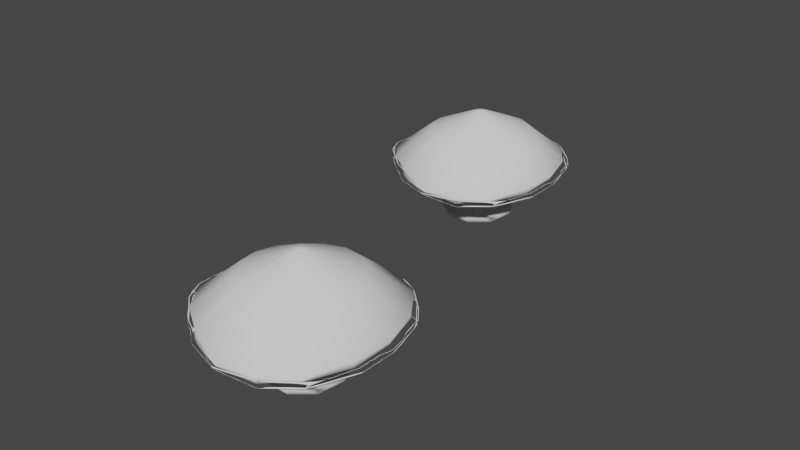 # Source: mushroom.blend  (saved by Blender 2.80.75; exported with 4.5.12 LTS)
import bpy
from mathutils import Matrix  # noqa: F401  (used for matrix-valued properties, if any)

bpy.ops.wm.read_factory_settings(use_empty=True)
scene = bpy.context.scene
scene.name = 'Scene'

# ---- collections
col_shroom_1 = bpy.data.collections.new('Shroom_1'); scene.collection.children.link(col_shroom_1)

# ---- world
world_world = bpy.data.worlds.new('World'); scene.world = world_world
world_world.use_nodes = True; world_world.node_tree.nodes.clear()
_N = world_world.node_tree.nodes; _L = world_world.node_tree.links
n0 = _N.new('ShaderNodeOutputWorld'); n0.name = 'World Output'; n0.location = (300, 300)
n1 = _N.new('ShaderNodeBackground'); n1.name = 'Background'; n1.location = (10, 300)
n1.inputs[0].default_value = (0.05088, 0.05088, 0.05088, 1.0)
_L.new(n1.outputs[0], n0.inputs[0])
n0.is_active_output = True
world_world.color = (0.05088, 0.05088, 0.05088)
world_world.use_sun_shadow = False
world_world.sun_shadow_jitter_overblur = 0.0

# ---- meshes
me_cylinder_002 = bpy.data.meshes.new('Cylinder.002')
me_cylinder_002.from_pydata([(-1.08e-07, 0.2026, 0.751), (4.86e-08, 0.7525, 0.5968), (0.07752, 0.1871, 0.751), (0.288, 0.6952, 0.5968), (0.1432, 0.1432, 0.751), (0.5321, 0.5321, 0.5968), (0.1871, 0.07752, 0.751), (0.6952, 0.288, 0.5968), (0.2026, -1.08e-07, 0.751), (0.7525, -1.941e-08, 0.5968), (0.1871, -0.07752, 0.751), (0.6952, -0.288, 0.5968), (0.1432, -0.1432, 0.751), (0.5321, -0.5321, 0.5968), (0.07752, -0.1871, 0.751), (0.288, -0.6952, 0.5968), (-1.863e-08, -0.2026, 0.751), (1.168e-07, -0.7525, 0.5968), (-0.07752, -0.1871, 0.751), (-0.288, -0.6952, 0.5968), (-0.1432, -0.1432, 0.751), (-0.5321, -0.5321, 0.5968), (-0.1871, -0.07752, 0.751), (-0.6952, -0.288, 0.5968), (-0.2026, 4.098e-08, 0.751), (-0.7525, 2.306e-08, 0.5968), (-0.1871, 0.07752, 0.751), (-0.6952, 0.288, 0.5968), (-0.1432, 0.1432, 0.751), (-0.5321, 0.5321, 0.5968), (-0.07752, 0.1871, 0.751), (-0.288, 0.6952, 0.5968), (0.002284, 5.274, -3.831), (1.264e-06, 7.07, -3.512), (2.706, 6.532, -3.512), (2.026, 4.871, -3.825), (5.0, 5.0, -3.512), (3.74, 3.725, -3.813), (6.534, 2.707, -3.513), (4.885, 2.01, -3.799), (7.074, 4.173e-08, -3.514), (5.288, -0.01687, -3.782), (6.538, -2.708, -3.515), (4.888, -2.147, -3.964), (5.001, -5.569, -3.799), (3.642, -4.43, -3.939), (2.704, -7.105, -3.8), (2.013, -5.534, -4.236), (1.151e-06, -7.659, -4.079), (0.1879, -5.939, -4.039), (-2.708, -6.537, -3.515), (-1.934, -5.168, -4.237), (-5.002, -5.002, -3.514), (-3.704, -3.791, -3.766), (-6.534, -2.706, -3.513), (-4.88, -2.033, -3.782), (-7.071, 4.509e-07, -3.512), (-5.283, -0.01168, -3.799), (-6.532, 2.706, -3.512), (-4.882, 2.011, -3.813), (-4.999, 4.999, -3.512), (-3.737, 3.726, -3.825), (-2.706, 6.532, -3.512), (-2.021, 4.872, -3.831), (2.525, 6.092, -4.085), (1.453e-05, 6.594, -4.086), (4.665, 4.663, -4.082), (6.096, 2.524, -4.079), (6.6, -0.005026, -4.076), (6.114, -2.579, -4.268), (4.62, -5.323, -4.25), (2.528, -6.729, -4.552), (0.09907, -7.277, -4.351), (-2.56, -6.302, -4.55), (-4.655, -4.682, -4.076), (-6.097, -2.525, -4.076), (-6.599, -0.0001398, -4.079), (-6.096, 2.524, -4.082), (-4.665, 4.663, -4.085), (-2.525, 6.092, -4.086), (2.664, 6.432, -3.871), (1.147e-06, 6.961, -3.871), (4.922, 4.922, -3.871), (6.432, 2.664, -3.871), (6.961, 1.192e-07, -3.871), (6.454, -2.698, -4.065), (4.891, -5.565, -4.052), (2.672, -7.062, -4.355), (0.07489, -7.645, -4.157), (-2.738, -6.618, -4.35), (-4.922, -4.922, -3.871), (-6.432, -2.664, -3.871), (-6.961, 4.619e-07, -3.871), (-6.432, 2.664, -3.871), (-4.922, 4.922, -3.871), (-2.664, 6.432, -3.871), (1.886, 4.537, -3.457), (0.002139, 4.912, -3.465), (3.483, 3.47, -3.444), (4.55, 1.873, -3.426), (4.927, -0.02204, -3.407), (4.548, -2.03, -3.585), (3.37, -4.194, -3.557), (1.868, -5.204, -3.851), (0.2124, -5.577, -3.653), (-1.755, -4.857, -3.857), (-3.436, -3.555, -3.39), (-4.545, -1.895, -3.406), (-4.92, -0.01089, -3.426), (-4.546, 1.873, -3.444), (-3.479, 3.47, -3.457), (-1.882, 4.537, -3.465), (-1.619, 3.908, -0.9671), (-1.284e-06, 4.23, -0.9671), (1.619, 3.908, -0.9673), (2.992, 2.992, -0.9675), (3.909, 1.619, -0.9679), (4.232, 1.196e-05, -0.9683), (3.909, -1.625, -0.9692), (2.989, -3.28, -1.111), (1.598, -4.2, -1.11), (-0.007586, -4.532, -1.256), (-1.608, -3.916, -0.9692), (-2.992, -2.992, -0.9681), (-3.909, -1.619, -0.9677), (-4.231, 5.319e-06, -0.9674), (-3.908, 1.619, -0.9672), (-2.991, 2.991, -0.9671)], [], [(113, 1, 3, 114), (116, 7, 9, 117), (117, 9, 11, 118), (118, 11, 13, 119), (119, 13, 15, 120), (120, 15, 17, 121), (121, 17, 19, 122), (122, 19, 21, 123), (123, 21, 23, 124), (124, 23, 25, 125), (125, 25, 27, 126), (126, 27, 29, 127), (127, 29, 31, 112), (114, 3, 5, 115), (115, 5, 7, 116), (112, 31, 1, 113), (3, 1, 0, 2), (5, 3, 2, 4), (7, 5, 4, 6), (9, 7, 6, 8), (11, 9, 8, 10), (13, 11, 10, 12), (15, 13, 12, 14), (17, 15, 14, 16), (19, 17, 16, 18), (21, 19, 18, 20), (23, 21, 20, 22), (25, 23, 22, 24), (27, 25, 24, 26), (29, 27, 26, 28), (31, 29, 28, 30), (1, 31, 30, 0), (2, 0, 30, 28, 26, 24, 22, 20, 18, 16, 14, 12, 10, 8, 6, 4), (33, 34, 80, 81), (34, 36, 82, 80), (36, 38, 83, 82), (38, 40, 84, 83), (40, 42, 85, 84), (42, 44, 86, 85), (44, 46, 87, 86), (46, 48, 88, 87), (48, 50, 89, 88), (50, 52, 90, 89), (52, 54, 91, 90), (54, 56, 92, 91), (56, 58, 93, 92), (58, 60, 94, 93), (60, 62, 95, 94), (62, 33, 81, 95), (97, 96, 98, 99, 100, 101, 102, 103, 104, 105, 106, 107, 108, 109, 110, 111), (35, 32, 65, 64), (37, 35, 64, 66), (39, 37, 66, 67), (41, 39, 67, 68), (43, 41, 68, 69), (45, 43, 69, 70), (47, 45, 70, 71), (49, 47, 71, 72), (51, 49, 72, 73), (53, 51, 73, 74), (55, 53, 74, 75), (57, 55, 75, 76), (59, 57, 76, 77), (61, 59, 77, 78), (63, 61, 78, 79), (32, 63, 79, 65), (64, 65, 81, 80), (66, 64, 80, 82), (67, 66, 82, 83), (68, 67, 83, 84), (69, 68, 84, 85), (70, 69, 85, 86), (71, 70, 86, 87), (72, 71, 87, 88), (73, 72, 88, 89), (74, 73, 89, 90), (75, 74, 90, 91), (76, 75, 91, 92), (77, 76, 92, 93), (78, 77, 93, 94), (79, 78, 94, 95), (65, 79, 95, 81), (32, 35, 96, 97), (35, 37, 98, 96), (37, 39, 99, 98), (39, 41, 100, 99), (41, 43, 101, 100), (43, 45, 102, 101), (45, 47, 103, 102), (47, 49, 104, 103), (49, 51, 105, 104), (51, 53, 106, 105), (53, 55, 107, 106), (55, 57, 108, 107), (57, 59, 109, 108), (59, 61, 110, 109), (61, 63, 111, 110), (63, 32, 97, 111), (62, 112, 113, 33), (36, 115, 116, 38), (34, 114, 115, 36), (60, 127, 112, 62), (58, 126, 127, 60), (56, 125, 126, 58), (54, 124, 125, 56), (52, 123, 124, 54), (50, 122, 123, 52), (48, 121, 122, 50), (46, 120, 121, 48), (44, 119, 120, 46), (42, 118, 119, 44), (40, 117, 118, 42), (38, 116, 117, 40), (33, 113, 114, 34)])
me_cylinder_002.polygons.foreach_set('use_smooth', [True] * 114)
_uv = me_cylinder_002.uv_layers.new(name='UVMap')
_uv.uv.foreach_set('vector', [1.0, 0.7617, 1.0, 0.9824, 0.9375, 0.9824, 0.9375, 0.7617, 0.8125, 0.7616, 0.8125, 0.9824, 0.75, 0.9824, 0.75, 0.7616, 0.75, 0.7616, 0.75, 0.9824, 0.6875, 0.9824, 0.6875, 0.7615, 0.6875, 0.7615, 0.6875, 0.9824, 0.625, 0.9824, 0.625, 0.7613, 0.625, 0.7613, 0.625, 0.9824, 0.5625, 0.9824, 0.5625, 0.7613, 0.5625, 0.7613, 0.5625, 0.9824, 0.5, 0.9824, 0.5, 0.7613, 0.5, 0.7613, 0.5, 0.9824, 0.4375, 0.9824, 0.4375, 0.7615, 0.4375, 0.7615, 0.4375, 0.9824, 0.375, 0.9824, 0.375, 0.7616, 0.375, 0.7616, 0.375, 0.9824, 0.3125, 0.9824, 0.3125, 0.7617, 0.3125, 0.7617, 0.3125, 0.9824, 0.25, 0.9824, 0.25, 0.7617, 0.25, 0.7617, 0.25, 0.9824, 0.1875, 0.9824, 0.1875, 0.7617, 0.1875, 0.7617, 0.1875, 0.9824, 0.125, 0.9824, 0.125, 0.7617, 0.125, 0.7617, 0.125, 0.9824, 0.0625, 0.9824, 0.0625, 0.7617, 0.9375, 0.7617, 0.9375, 0.9824, 0.875, 0.9824, 0.875, 0.7617, 0.875, 0.7617, 0.875, 0.9824, 0.8125, 0.9824, 0.8125, 0.7616, 0.0625, 0.7617, 0.0625, 0.9824, 0.0, 0.9824, 0.0, 0.7617, 0.9375, 0.9824, 1.0, 0.9824, 0.9814, 1.0, 0.9561, 1.0, 0.875, 0.9824, 0.9375, 0.9824, 0.9189, 1.0, 0.8936, 1.0, 0.8125, 0.9824, 0.875, 0.9824, 0.8564, 1.0, 0.8311, 1.0, 0.75, 0.9824, 0.8125, 0.9824, 0.7939, 1.0, 0.7686, 1.0, 0.6875, 0.9824, 0.75, 0.9824, 0.7314, 1.0, 0.7061, 1.0, 0.625, 0.9824, 0.6875, 0.9824, 0.6689, 1.0, 0.6436, 1.0, 0.5625, 0.9824, 0.625, 0.9824, 0.6064, 1.0, 0.5811, 1.0, 0.5, 0.9824, 0.5625, 0.9824, 0.5439, 1.0, 0.5186, 1.0, 0.4375, 0.9824, 0.5, 0.9824, 0.4814, 1.0, 0.4561, 1.0, 0.375, 0.9824, 0.4375, 0.9824, 0.4189, 1.0, 0.3936, 1.0, 0.3125, 0.9824, 0.375, 0.9824, 0.3564, 1.0, 0.3311, 1.0, 0.25, 0.9824, 0.3125, 0.9824, 0.2939, 1.0, 0.2686, 1.0, 0.1875, 0.9824, 0.25, 0.9824, 0.2314, 1.0, 0.2061, 1.0, 0.125, 0.9824, 0.1875, 0.9824, 0.1689, 1.0, 0.1436, 1.0, 0.0625, 0.9824, 0.125, 0.9824, 0.1064, 1.0, 0.08109, 1.0, 0.0, 0.9824, 0.0625, 0.9824, 0.04391, 1.0, 0.01859, 1.0, 0.2872, 0.3398, 0.25, 0.3472, 0.2128, 0.3398, 0.1812, 0.3188, 0.1602, 0.2872, 0.1528, 0.25, 0.1602, 0.2128, 0.1812, 0.1812, 0.2128, 0.1602, 0.25, 0.1528, 0.2872, 0.1602, 0.3188, 0.1812, 0.3398, 0.2128, 0.3472, 0.25, 0.3398, 0.2872, 0.3188, 0.3188, 1.0, 0.5411, 0.9375, 0.5411, 0.9403, 0.5, 0.9972, 0.5, 0.9375, 0.5411, 0.875, 0.541, 0.8778, 0.5, 0.9347, 0.5, 0.875, 0.541, 0.8125, 0.5409, 0.8153, 0.5, 0.8722, 0.5, 0.8125, 0.5409, 0.75, 0.5408, 0.7528, 0.5, 0.8097, 0.5, 0.75, 0.5408, 0.6875, 0.5407, 0.6897, 0.5, 0.7472, 0.5, 0.6875, 0.5407, 0.625, 0.5403, 0.6281, 0.5, 0.6856, 0.5, 0.625, 0.5403, 0.5625, 0.5402, 0.5654, 0.5, 0.6214, 0.5, 0.5625, 0.5402, 0.5, 0.5402, 0.5049, 0.5, 0.5596, 0.5, 0.5, 0.5402, 0.4375, 0.5407, 0.4393, 0.5, 0.4955, 0.5, 0.4375, 0.5407, 0.375, 0.5409, 0.3778, 0.5, 0.4355, 0.5, 0.375, 0.5409, 0.3125, 0.541, 0.3153, 0.5, 0.3722, 0.5, 0.3125, 0.541, 0.25, 0.541, 0.2528, 0.5, 0.3097, 0.5, 0.25, 0.541, 0.1875, 0.5411, 0.1903, 0.5, 0.2472, 0.5, 0.1875, 0.5411, 0.125, 0.5411, 0.1278, 0.5, 0.1847, 0.5, 0.125, 0.5411, 0.0625, 0.5411, 0.06534, 0.5, 0.1222, 0.5, 0.0625, 0.5411, 0.0, 0.5411, 0.002844, 0.5, 0.05966, 0.5, 0.75, 0.4051, 0.809, 0.3934, 0.8591, 0.3602, 0.8925, 0.3104, 0.9043, 0.2519, 0.8925, 0.1915, 0.8556, 0.1299, 0.8086, 0.09967, 0.7566, 0.08654, 0.695, 0.1031, 0.6422, 0.1413, 0.6075, 0.1924, 0.5958, 0.2511, 0.6075, 0.31, 0.6409, 0.3599, 0.691, 0.3934, 0.8134, 0.4038, 0.75, 0.4164, 0.75, 0.4571, 0.8291, 0.4414, 0.8672, 0.368, 0.8134, 0.4038, 0.8291, 0.4414, 0.8962, 0.3967, 0.9031, 0.3145, 0.8672, 0.368, 0.8962, 0.3967, 0.941, 0.3297, 0.9157, 0.2516, 0.9031, 0.3145, 0.941, 0.3297, 0.9568, 0.2507, 0.9032, 0.1872, 0.9157, 0.2516, 0.9568, 0.2507, 0.9416, 0.1716, 0.8642, 0.1233, 0.9032, 0.1872, 0.9416, 0.1716, 0.8949, 0.09876, 0.8132, 0.09014, 0.8642, 0.1233, 0.8949, 0.09876, 0.8294, 0.05593, 0.7558, 0.0761, 0.8132, 0.09014, 0.8294, 0.05593, 0.7531, 0.03794, 0.6894, 0.09258, 0.7558, 0.0761, 0.7531, 0.03794, 0.6698, 0.05458, 0.6339, 0.1335, 0.6894, 0.09258, 0.6698, 0.05458, 0.6041, 0.1041, 0.597, 0.1878, 0.6339, 0.1335, 0.6041, 0.1041, 0.5589, 0.1714, 0.5844, 0.2509, 0.597, 0.1878, 0.5589, 0.1714, 0.5432, 0.2505, 0.5969, 0.3141, 0.5844, 0.2509, 0.5432, 0.2505, 0.559, 0.3295, 0.6328, 0.3678, 0.5969, 0.3141, 0.559, 0.3295, 0.6038, 0.3966, 0.6866, 0.4038, 0.6328, 0.3678, 0.6038, 0.3966, 0.6709, 0.4414, 0.75, 0.4164, 0.6866, 0.4038, 0.6709, 0.4414, 0.75, 0.4571, 0.8291, 0.4414, 0.75, 0.4571, 0.75, 0.4684, 0.8335, 0.4518, 0.8962, 0.3967, 0.8291, 0.4414, 0.8335, 0.4518, 0.9043, 0.4045, 0.941, 0.3297, 0.8962, 0.3967, 0.9043, 0.4045, 0.9516, 0.3338, 0.9568, 0.2507, 0.941, 0.3297, 0.9516, 0.3338, 0.9682, 0.2505, 0.9416, 0.1716, 0.9568, 0.2507, 0.9682, 0.2505, 0.9523, 0.1673, 0.8949, 0.09876, 0.9416, 0.1716, 0.9523, 0.1673, 0.9035, 0.09211, 0.8294, 0.05593, 0.8949, 0.09876, 0.9035, 0.09211, 0.834, 0.04642, 0.7531, 0.03794, 0.8294, 0.05593, 0.834, 0.04642, 0.7523, 0.02748, 0.6698, 0.05458, 0.7531, 0.03794, 0.7523, 0.02748, 0.6643, 0.04405, 0.6041, 0.1041, 0.6698, 0.05458, 0.6643, 0.04405, 0.5957, 0.09623, 0.5589, 0.1714, 0.6041, 0.1041, 0.5957, 0.09623, 0.5484, 0.1668, 0.5432, 0.2505, 0.5589, 0.1714, 0.5484, 0.1668, 0.5318, 0.2503, 0.559, 0.3295, 0.5432, 0.2505, 0.5318, 0.2503, 0.5484, 0.3337, 0.6038, 0.3966, 0.559, 0.3295, 0.5484, 0.3337, 0.5957, 0.4045, 0.6709, 0.4414, 0.6038, 0.3966, 0.5957, 0.4045, 0.6665, 0.4518, 0.75, 0.4571, 0.6709, 0.4414, 0.6665, 0.4518, 0.75, 0.4684, 0.75, 0.4164, 0.8134, 0.4038, 0.809, 0.3934, 0.75, 0.4051, 0.8134, 0.4038, 0.8672, 0.368, 0.8591, 0.3602, 0.809, 0.3934, 0.8672, 0.368, 0.9031, 0.3145, 0.8925, 0.3104, 0.8591, 0.3602, 0.9031, 0.3145, 0.9157, 0.2516, 0.9043, 0.2519, 0.8925, 0.3104, 0.9157, 0.2516, 0.9032, 0.1872, 0.8925, 0.1915, 0.9043, 0.2519, 0.9032, 0.1872, 0.8642, 0.1233, 0.8556, 0.1299, 0.8925, 0.1915, 0.8642, 0.1233, 0.8132, 0.09014, 0.8086, 0.09967, 0.8556, 0.1299, 0.8132, 0.09014, 0.7558, 0.0761, 0.7566, 0.08654, 0.8086, 0.09967, 0.7558, 0.0761, 0.6894, 0.09258, 0.695, 0.1031, 0.7566, 0.08654, 0.6894, 0.09258, 0.6339, 0.1335, 0.6422, 0.1413, 0.695, 0.1031, 0.6339, 0.1335, 0.597, 0.1878, 0.6075, 0.1924, 0.6422, 0.1413, 0.597, 0.1878, 0.5844, 0.2509, 0.5958, 0.2511, 0.6075, 0.1924, 0.5844, 0.2509, 0.5969, 0.3141, 0.6075, 0.31, 0.5958, 0.2511, 0.5969, 0.3141, 0.6328, 0.3678, 0.6409, 0.3599, 0.6075, 0.31, 0.6328, 0.3678, 0.6866, 0.4038, 0.691, 0.3934, 0.6409, 0.3599, 0.6866, 0.4038, 0.75, 0.4164, 0.75, 0.4051, 0.691, 0.3934, 0.0625, 0.5411, 0.0625, 0.7617, 0.0, 0.7617, 0.0, 0.5411, 0.875, 0.541, 0.875, 0.7617, 0.8125, 0.7616, 0.8125, 0.5409, 0.9375, 0.5411, 0.9375, 0.7617, 0.875, 0.7617, 0.875, 0.541, 0.125, 0.5411, 0.125, 0.7617, 0.0625, 0.7617, 0.0625, 0.5411, 0.1875, 0.5411, 0.1875, 0.7617, 0.125, 0.7617, 0.125, 0.5411, 0.25, 0.541, 0.25, 0.7617, 0.1875, 0.7617, 0.1875, 0.5411, 0.3125, 0.541, 0.3125, 0.7617, 0.25, 0.7617, 0.25, 0.541, 0.375, 0.5409, 0.375, 0.7616, 0.3125, 0.7617, 0.3125, 0.541, 0.4375, 0.5407, 0.4375, 0.7615, 0.375, 0.7616, 0.375, 0.5409, 0.5, 0.5402, 0.5, 0.7613, 0.4375, 0.7615, 0.4375, 0.5407, 0.5625, 0.5402, 0.5625, 0.7613, 0.5, 0.7613, 0.5, 0.5402, 0.625, 0.5403, 0.625, 0.7613, 0.5625, 0.7613, 0.5625, 0.5402, 0.6875, 0.5407, 0.6875, 0.7615, 0.625, 0.7613, 0.625, 0.5403, 0.75, 0.5408, 0.75, 0.7616, 0.6875, 0.7615, 0.6875, 0.5407, 0.8125, 0.5409, 0.8125, 0.7616, 0.75, 0.7616, 0.75, 0.5408, 1.0, 0.5411, 1.0, 0.7617, 0.9375, 0.7617, 0.9375, 0.5411])
me_cylinder_002.use_remesh_preserve_volume = False
me_cylinder_002.use_remesh_preserve_attributes = False
me_cylinder_002.use_mirror_vertex_groups = False
me_cylinder_002.update()
me_cylinder_003 = bpy.data.meshes.new('Cylinder.003')
me_cylinder_003.from_pydata([(-2.511e-08, 0.9808, -0.6605), (0.0, 0.5, 0.5), (0.6304, 0.7513, -0.6605), (0.3214, 0.383, 0.5), (0.9659, 0.1703, -0.6605), (0.4924, 0.08682, 0.5), (0.8494, -0.4904, -0.6605), (0.433, -0.25, 0.5), (0.3354, -0.9216, -0.6605), (0.171, -0.4698, 0.5), (-0.3354, -0.9216, -0.6605), (-0.171, -0.4698, 0.5), (-0.8494, -0.4904, -0.6605), (-0.433, -0.25, 0.5), (-0.9659, 0.1703, -0.6605), (-0.4924, 0.08682, 0.5), (-0.6304, 0.7513, -0.6605), (-0.3214, 0.383, 0.5), (3.052e-09, 0.4059, -0.01671), (0.2609, 0.3109, -0.01671), (0.3997, 0.07048, -0.01671), (0.3515, -0.2029, -0.01671), (0.1388, -0.3814, -0.01671), (-0.1388, -0.3814, -0.01671), (-0.3515, -0.2029, -0.01671), (-0.3997, 0.07048, -0.01671), (-0.2609, 0.3109, -0.01671), (0.4226, 0.5036, -0.4159), (0.6474, 0.1142, -0.4159), (0.5694, -0.3287, -0.4159), (0.2335, -0.6175, -0.4198), (-0.222, -0.4681, -0.4115), (-0.5747, -0.3237, -0.419), (-0.6474, 0.1142, -0.4159), (-0.4226, 0.5036, -0.4159), (-1.16e-08, 0.6574, -0.4159), (3.857e-09, 0.4045, 0.25), (0.26, 0.3099, 0.25), (0.3983, 0.07024, 0.25), (0.3503, -0.2022, 0.25), (0.1383, -0.3801, 0.25), (-0.1383, -0.3801, 0.25), (-0.3503, -0.2022, 0.25), (-0.3983, 0.07024, 0.25), (-0.26, 0.3099, 0.25), (-3.163e-08, 1.118, -0.5549), (0.7186, 0.8564, -0.5549), (1.101, 0.1941, -0.5549), (0.9682, -0.559, -0.5549), (0.3824, -1.051, -0.5549), (-0.3824, -1.051, -0.5549), (-0.9682, -0.559, -0.5549), (-1.101, 0.1941, -0.5549), (-0.7186, 0.8564, -0.5549)], [], [(36, 1, 3, 37), (37, 3, 5, 38), (38, 5, 7, 39), (39, 7, 9, 40), (40, 9, 11, 41), (41, 11, 13, 42), (42, 13, 15, 43), (3, 1, 17, 15, 13, 11, 9, 7, 5), (43, 15, 17, 44), (44, 17, 1, 36), (0, 2, 4, 6, 8, 10, 12, 14, 16), (34, 26, 18, 35), (33, 25, 26, 34), (32, 24, 25, 33), (31, 23, 24, 32), (30, 22, 23, 31), (29, 21, 22, 30), (28, 20, 21, 29), (27, 19, 20, 28), (35, 18, 19, 27), (45, 35, 27, 46), (46, 27, 28, 47), (47, 28, 29, 48), (48, 29, 30, 49), (49, 30, 31, 50), (50, 31, 32, 51), (51, 32, 33, 52), (52, 33, 34, 53), (53, 34, 35, 45), (26, 44, 36, 18), (25, 43, 44, 26), (24, 42, 43, 25), (23, 41, 42, 24), (22, 40, 41, 23), (21, 39, 40, 22), (20, 38, 39, 21), (19, 37, 38, 20), (18, 36, 37, 19), (2, 0, 45, 46), (4, 2, 46, 47), (6, 4, 47, 48), (8, 6, 48, 49), (10, 8, 49, 50), (12, 10, 50, 51), (14, 12, 51, 52), (16, 14, 52, 53), (0, 16, 53, 45)])
me_cylinder_003.polygons.foreach_set('use_smooth', [True] * 47)
_uv = me_cylinder_003.uv_layers.new(name='UVMap')
_uv.uv.foreach_set('vector', [1.0, 0.875, 1.0, 1.0, 0.8889, 1.0, 0.8889, 0.875, 0.8889, 0.875, 0.8889, 1.0, 0.7778, 1.0, 0.7778, 0.875, 0.7778, 0.875, 0.7778, 1.0, 0.6667, 1.0, 0.6667, 0.875, 0.6667, 0.875, 0.6667, 1.0, 0.5556, 1.0, 0.5556, 0.875, 0.5556, 0.875, 0.5556, 1.0, 0.4444, 1.0, 0.4444, 0.875, 0.4444, 0.875, 0.4444, 1.0, 0.3333, 1.0, 0.3333, 0.875, 0.3333, 0.875, 0.3333, 1.0, 0.2222, 1.0, 0.2222, 0.875, 0.4043, 0.4339, 0.25, 0.49, 0.09573, 0.4339, 0.01365, 0.2917, 0.04215, 0.13, 0.1679, 0.02447, 0.3321, 0.02447, 0.4578, 0.13, 0.4864, 0.2917, 0.2222, 0.875, 0.2222, 1.0, 0.1111, 1.0, 0.1111, 0.875, 0.1111, 0.875, 0.1111, 1.0, 4.47e-08, 1.0, 4.47e-08, 0.875, 0.75, 0.4605, 0.8853, 0.4113, 0.9573, 0.2866, 0.9323, 0.1447, 0.822, 0.05215, 0.678, 0.05215, 0.5677, 0.1447, 0.5427, 0.2866, 0.6147, 0.4113, 0.1111, 0.625, 0.1111, 0.75, 4.47e-08, 0.75, 4.47e-08, 0.625, 0.2222, 0.625, 0.2222, 0.75, 0.1111, 0.75, 0.1111, 0.625, 0.3333, 0.625, 0.3333, 0.75, 0.2222, 0.75, 0.2222, 0.625, 0.4444, 0.625, 0.4444, 0.75, 0.3333, 0.75, 0.3333, 0.625, 0.5556, 0.625, 0.5556, 0.75, 0.4444, 0.75, 0.4444, 0.625, 0.6667, 0.625, 0.6667, 0.75, 0.5556, 0.75, 0.5556, 0.625, 0.7778, 0.625, 0.7778, 0.75, 0.6667, 0.75, 0.6667, 0.625, 0.8889, 0.625, 0.8889, 0.75, 0.7778, 0.75, 0.7778, 0.625, 1.0, 0.625, 1.0, 0.75, 0.8889, 0.75, 0.8889, 0.625, 1.0, 0.5, 1.0, 0.625, 0.8889, 0.625, 0.8889, 0.5, 0.8889, 0.5, 0.8889, 0.625, 0.7778, 0.625, 0.7778, 0.5, 0.7778, 0.5, 0.7778, 0.625, 0.6667, 0.625, 0.6667, 0.5, 0.6667, 0.5, 0.6667, 0.625, 0.5556, 0.625, 0.5556, 0.5, 0.5556, 0.5, 0.5556, 0.625, 0.4444, 0.625, 0.4444, 0.5, 0.4444, 0.5, 0.4444, 0.625, 0.3333, 0.625, 0.3333, 0.5, 0.3333, 0.5, 0.3333, 0.625, 0.2222, 0.625, 0.2222, 0.5, 0.2222, 0.5, 0.2222, 0.625, 0.1111, 0.625, 0.1111, 0.5, 0.1111, 0.5, 0.1111, 0.625, 4.47e-08, 0.625, 4.47e-08, 0.5, 0.1111, 0.75, 0.1111, 0.875, 4.47e-08, 0.875, 4.47e-08, 0.75, 0.2222, 0.75, 0.2222, 0.875, 0.1111, 0.875, 0.1111, 0.75, 0.3333, 0.75, 0.3333, 0.875, 0.2222, 0.875, 0.2222, 0.75, 0.4444, 0.75, 0.4444, 0.875, 0.3333, 0.875, 0.3333, 0.75, 0.5556, 0.75, 0.5556, 0.875, 0.4444, 0.875, 0.4444, 0.75, 0.6667, 0.75, 0.6667, 0.875, 0.5556, 0.875, 0.5556, 0.75, 0.7778, 0.75, 0.7778, 0.875, 0.6667, 0.875, 0.6667, 0.75, 0.8889, 0.75, 0.8889, 0.875, 0.7778, 0.875, 0.7778, 0.75, 1.0, 0.75, 1.0, 0.875, 0.8889, 0.875, 0.8889, 0.75, 0.8853, 0.4113, 0.75, 0.4605, 0.75, 0.49, 0.9043, 0.4339, 0.9573, 0.2866, 0.8853, 0.4113, 0.9043, 0.4339, 0.9864, 0.2917, 0.9323, 0.1447, 0.9573, 0.2866, 0.9864, 0.2917, 0.9578, 0.13, 0.822, 0.05215, 0.9323, 0.1447, 0.9578, 0.13, 0.8321, 0.02447, 0.678, 0.05215, 0.822, 0.05215, 0.8321, 0.02447, 0.6679, 0.02447, 0.5677, 0.1447, 0.678, 0.05215, 0.6679, 0.02447, 0.5422, 0.13, 0.5427, 0.2866, 0.5677, 0.1447, 0.5422, 0.13, 0.5136, 0.2917, 0.6147, 0.4113, 0.5427, 0.2866, 0.5136, 0.2917, 0.5957, 0.4339, 0.75, 0.4605, 0.6147, 0.4113, 0.5957, 0.4339, 0.75, 0.49])
me_cylinder_003.use_remesh_preserve_volume = False
me_cylinder_003.use_remesh_preserve_attributes = False
me_cylinder_003.use_mirror_vertex_groups = False
me_cylinder_003.update()
me_cylinder_004 = bpy.data.meshes.new('Cylinder.004')
me_cylinder_004.from_pydata([(-1.08e-07, 0.2026, 0.751), (4.86e-08, 0.7525, 0.5968), (0.07752, 0.1871, 0.751), (0.288, 0.6952, 0.5968), (0.1432, 0.1432, 0.751), (0.5321, 0.5321, 0.5968), (0.1871, 0.07752, 0.751), (0.6952, 0.288, 0.5968), (0.2026, -1.08e-07, 0.751), (0.7525, -1.941e-08, 0.5968), (0.1871, -0.07752, 0.751), (0.6952, -0.288, 0.5968), (0.1432, -0.1432, 0.751), (0.5321, -0.5321, 0.5968), (0.07752, -0.1871, 0.751), (0.288, -0.6952, 0.5968), (-1.863e-08, -0.2026, 0.751), (1.168e-07, -0.7525, 0.5968), (-0.07752, -0.1871, 0.751), (-0.288, -0.6952, 0.5968), (-0.1432, -0.1432, 0.751), (-0.5321, -0.5321, 0.5968), (-0.1871, -0.07752, 0.751), (-0.6952, -0.288, 0.5968), (-0.2026, 4.098e-08, 0.751), (-0.7525, 2.306e-08, 0.5968), (-0.1871, 0.07752, 0.751), (-0.6952, 0.288, 0.5968), (-0.1432, 0.1432, 0.751), (-0.5321, 0.5321, 0.5968), (-0.07752, 0.1871, 0.751), (-0.288, 0.6952, 0.5968), (0.002284, 5.274, -3.831), (1.264e-06, 7.07, -3.512), (2.706, 6.532, -3.512), (2.026, 4.871, -3.825), (5.0, 5.0, -3.512), (3.74, 3.725, -3.813), (6.534, 2.707, -3.513), (4.885, 2.01, -3.799), (7.074, 4.173e-08, -3.514), (5.288, -0.01687, -3.782), (6.538, -2.708, -3.515), (4.888, -2.147, -3.964), (5.001, -5.569, -3.799), (3.642, -4.43, -3.939), (2.704, -7.105, -3.8), (2.013, -5.534, -4.236), (1.151e-06, -7.659, -4.079), (0.1879, -5.939, -4.039), (-2.708, -6.537, -3.515), (-1.934, -5.168, -4.237), (-5.002, -5.002, -3.514), (-3.704, -3.791, -3.766), (-6.534, -2.706, -3.513), (-4.88, -2.033, -3.782), (-7.071, 4.509e-07, -3.512), (-5.283, -0.01168, -3.799), (-6.532, 2.706, -3.512), (-4.882, 2.011, -3.813), (-4.999, 4.999, -3.512), (-3.737, 3.726, -3.825), (-2.706, 6.532, -3.512), (-2.021, 4.872, -3.831), (2.525, 6.092, -4.085), (1.453e-05, 6.594, -4.086), (4.665, 4.663, -4.082), (6.096, 2.524, -4.079), (6.6, -0.005026, -4.076), (6.114, -2.579, -4.268), (4.62, -5.323, -4.25), (2.528, -6.729, -4.552), (0.09907, -7.277, -4.351), (-2.56, -6.302, -4.55), (-4.655, -4.682, -4.076), (-6.097, -2.525, -4.076), (-6.599, -0.0001398, -4.079), (-6.096, 2.524, -4.082), (-4.665, 4.663, -4.085), (-2.525, 6.092, -4.086), (2.664, 6.432, -3.871), (1.147e-06, 6.961, -3.871), (4.922, 4.922, -3.871), (6.432, 2.664, -3.871), (6.961, 1.192e-07, -3.871), (6.454, -2.698, -4.065), (4.891, -5.565, -4.052), (2.672, -7.062, -4.355), (0.07489, -7.645, -4.157), (-2.738, -6.618, -4.35), (-4.922, -4.922, -3.871), (-6.432, -2.664, -3.871), (-6.961, 4.619e-07, -3.871), (-6.432, 2.664, -3.871), (-4.922, 4.922, -3.871), (-2.664, 6.432, -3.871), (1.886, 4.537, -3.457), (0.002139, 4.912, -3.465), (3.483, 3.47, -3.444), (4.55, 1.873, -3.426), (4.927, -0.02204, -3.407), (4.548, -2.03, -3.585), (3.37, -4.194, -3.557), (1.868, -5.204, -3.851), (0.2124, -5.577, -3.653), (-1.755, -4.857, -3.857), (-3.436, -3.555, -3.39), (-4.545, -1.895, -3.406), (-4.92, -0.01089, -3.426), (-4.546, 1.873, -3.444), (-3.479, 3.47, -3.457), (-1.882, 4.537, -3.465), (-1.619, 3.908, -0.9671), (-1.284e-06, 4.23, -0.9671), (1.619, 3.908, -0.9673), (2.992, 2.992, -0.9675), (3.909, 1.619, -0.9679), (4.232, 1.196e-05, -0.9683), (3.909, -1.625, -0.9692), (2.989, -3.28, -1.111), (1.598, -4.2, -1.11), (-0.007586, -4.532, -1.256), (-1.608, -3.916, -0.9692), (-2.992, -2.992, -0.9681), (-3.909, -1.619, -0.9677), (-4.231, 5.319e-06, -0.9674), (-3.908, 1.619, -0.9672), (-2.991, 2.991, -0.9671)], [], [(113, 1, 3, 114), (116, 7, 9, 117), (117, 9, 11, 118), (118, 11, 13, 119), (119, 13, 15, 120), (120, 15, 17, 121), (121, 17, 19, 122), (122, 19, 21, 123), (123, 21, 23, 124), (124, 23, 25, 125), (125, 25, 27, 126), (126, 27, 29, 127), (127, 29, 31, 112), (114, 3, 5, 115), (115, 5, 7, 116), (112, 31, 1, 113), (3, 1, 0, 2), (5, 3, 2, 4), (7, 5, 4, 6), (9, 7, 6, 8), (11, 9, 8, 10), (13, 11, 10, 12), (15, 13, 12, 14), (17, 15, 14, 16), (19, 17, 16, 18), (21, 19, 18, 20), (23, 21, 20, 22), (25, 23, 22, 24), (27, 25, 24, 26), (29, 27, 26, 28), (31, 29, 28, 30), (1, 31, 30, 0), (2, 0, 30, 28, 26, 24, 22, 20, 18, 16, 14, 12, 10, 8, 6, 4), (33, 34, 80, 81), (34, 36, 82, 80), (36, 38, 83, 82), (38, 40, 84, 83), (40, 42, 85, 84), (42, 44, 86, 85), (44, 46, 87, 86), (46, 48, 88, 87), (48, 50, 89, 88), (50, 52, 90, 89), (52, 54, 91, 90), (54, 56, 92, 91), (56, 58, 93, 92), (58, 60, 94, 93), (60, 62, 95, 94), (62, 33, 81, 95), (97, 96, 98, 99, 100, 101, 102, 103, 104, 105, 106, 107, 108, 109, 110, 111), (35, 32, 65, 64), (37, 35, 64, 66), (39, 37, 66, 67), (41, 39, 67, 68), (43, 41, 68, 69), (45, 43, 69, 70), (47, 45, 70, 71), (49, 47, 71, 72), (51, 49, 72, 73), (53, 51, 73, 74), (55, 53, 74, 75), (57, 55, 75, 76), (59, 57, 76, 77), (61, 59, 77, 78), (63, 61, 78, 79), (32, 63, 79, 65), (64, 65, 81, 80), (66, 64, 80, 82), (67, 66, 82, 83), (68, 67, 83, 84), (69, 68, 84, 85), (70, 69, 85, 86), (71, 70, 86, 87), (72, 71, 87, 88), (73, 72, 88, 89), (74, 73, 89, 90), (75, 74, 90, 91), (76, 75, 91, 92), (77, 76, 92, 93), (78, 77, 93, 94), (79, 78, 94, 95), (65, 79, 95, 81), (32, 35, 96, 97), (35, 37, 98, 96), (37, 39, 99, 98), (39, 41, 100, 99), (41, 43, 101, 100), (43, 45, 102, 101), (45, 47, 103, 102), (47, 49, 104, 103), (49, 51, 105, 104), (51, 53, 106, 105), (53, 55, 107, 106), (55, 57, 108, 107), (57, 59, 109, 108), (59, 61, 110, 109), (61, 63, 111, 110), (63, 32, 97, 111), (62, 112, 113, 33), (36, 115, 116, 38), (34, 114, 115, 36), (60, 127, 112, 62), (58, 126, 127, 60), (56, 125, 126, 58), (54, 124, 125, 56), (52, 123, 124, 54), (50, 122, 123, 52), (48, 121, 122, 50), (46, 120, 121, 48), (44, 119, 120, 46), (42, 118, 119, 44), (40, 117, 118, 42), (38, 116, 117, 40), (33, 113, 114, 34)])
me_cylinder_004.polygons.foreach_set('use_smooth', [True] * 114)
_uv = me_cylinder_004.uv_layers.new(name='UVMap')
_uv.uv.foreach_set('vector', [1.0, 0.7617, 1.0, 0.9824, 0.9375, 0.9824, 0.9375, 0.7617, 0.8125, 0.7616, 0.8125, 0.9824, 0.75, 0.9824, 0.75, 0.7616, 0.75, 0.7616, 0.75, 0.9824, 0.6875, 0.9824, 0.6875, 0.7615, 0.6875, 0.7615, 0.6875, 0.9824, 0.625, 0.9824, 0.625, 0.7613, 0.625, 0.7613, 0.625, 0.9824, 0.5625, 0.9824, 0.5625, 0.7613, 0.5625, 0.7613, 0.5625, 0.9824, 0.5, 0.9824, 0.5, 0.7613, 0.5, 0.7613, 0.5, 0.9824, 0.4375, 0.9824, 0.4375, 0.7615, 0.4375, 0.7615, 0.4375, 0.9824, 0.375, 0.9824, 0.375, 0.7616, 0.375, 0.7616, 0.375, 0.9824, 0.3125, 0.9824, 0.3125, 0.7617, 0.3125, 0.7617, 0.3125, 0.9824, 0.25, 0.9824, 0.25, 0.7617, 0.25, 0.7617, 0.25, 0.9824, 0.1875, 0.9824, 0.1875, 0.7617, 0.1875, 0.7617, 0.1875, 0.9824, 0.125, 0.9824, 0.125, 0.7617, 0.125, 0.7617, 0.125, 0.9824, 0.0625, 0.9824, 0.0625, 0.7617, 0.9375, 0.7617, 0.9375, 0.9824, 0.875, 0.9824, 0.875, 0.7617, 0.875, 0.7617, 0.875, 0.9824, 0.8125, 0.9824, 0.8125, 0.7616, 0.0625, 0.7617, 0.0625, 0.9824, 0.0, 0.9824, 0.0, 0.7617, 0.9375, 0.9824, 1.0, 0.9824, 0.9814, 1.0, 0.9561, 1.0, 0.875, 0.9824, 0.9375, 0.9824, 0.9189, 1.0, 0.8936, 1.0, 0.8125, 0.9824, 0.875, 0.9824, 0.8564, 1.0, 0.8311, 1.0, 0.75, 0.9824, 0.8125, 0.9824, 0.7939, 1.0, 0.7686, 1.0, 0.6875, 0.9824, 0.75, 0.9824, 0.7314, 1.0, 0.7061, 1.0, 0.625, 0.9824, 0.6875, 0.9824, 0.6689, 1.0, 0.6436, 1.0, 0.5625, 0.9824, 0.625, 0.9824, 0.6064, 1.0, 0.5811, 1.0, 0.5, 0.9824, 0.5625, 0.9824, 0.5439, 1.0, 0.5186, 1.0, 0.4375, 0.9824, 0.5, 0.9824, 0.4814, 1.0, 0.4561, 1.0, 0.375, 0.9824, 0.4375, 0.9824, 0.4189, 1.0, 0.3936, 1.0, 0.3125, 0.9824, 0.375, 0.9824, 0.3564, 1.0, 0.3311, 1.0, 0.25, 0.9824, 0.3125, 0.9824, 0.2939, 1.0, 0.2686, 1.0, 0.1875, 0.9824, 0.25, 0.9824, 0.2314, 1.0, 0.2061, 1.0, 0.125, 0.9824, 0.1875, 0.9824, 0.1689, 1.0, 0.1436, 1.0, 0.0625, 0.9824, 0.125, 0.9824, 0.1064, 1.0, 0.08109, 1.0, 0.0, 0.9824, 0.0625, 0.9824, 0.04391, 1.0, 0.01859, 1.0, 0.2872, 0.3398, 0.25, 0.3472, 0.2128, 0.3398, 0.1812, 0.3188, 0.1602, 0.2872, 0.1528, 0.25, 0.1602, 0.2128, 0.1812, 0.1812, 0.2128, 0.1602, 0.25, 0.1528, 0.2872, 0.1602, 0.3188, 0.1812, 0.3398, 0.2128, 0.3472, 0.25, 0.3398, 0.2872, 0.3188, 0.3188, 1.0, 0.5411, 0.9375, 0.5411, 0.9403, 0.5, 0.9972, 0.5, 0.9375, 0.5411, 0.875, 0.541, 0.8778, 0.5, 0.9347, 0.5, 0.875, 0.541, 0.8125, 0.5409, 0.8153, 0.5, 0.8722, 0.5, 0.8125, 0.5409, 0.75, 0.5408, 0.7528, 0.5, 0.8097, 0.5, 0.75, 0.5408, 0.6875, 0.5407, 0.6897, 0.5, 0.7472, 0.5, 0.6875, 0.5407, 0.625, 0.5403, 0.6281, 0.5, 0.6856, 0.5, 0.625, 0.5403, 0.5625, 0.5402, 0.5654, 0.5, 0.6214, 0.5, 0.5625, 0.5402, 0.5, 0.5402, 0.5049, 0.5, 0.5596, 0.5, 0.5, 0.5402, 0.4375, 0.5407, 0.4393, 0.5, 0.4955, 0.5, 0.4375, 0.5407, 0.375, 0.5409, 0.3778, 0.5, 0.4355, 0.5, 0.375, 0.5409, 0.3125, 0.541, 0.3153, 0.5, 0.3722, 0.5, 0.3125, 0.541, 0.25, 0.541, 0.2528, 0.5, 0.3097, 0.5, 0.25, 0.541, 0.1875, 0.5411, 0.1903, 0.5, 0.2472, 0.5, 0.1875, 0.5411, 0.125, 0.5411, 0.1278, 0.5, 0.1847, 0.5, 0.125, 0.5411, 0.0625, 0.5411, 0.06534, 0.5, 0.1222, 0.5, 0.0625, 0.5411, 0.0, 0.5411, 0.002844, 0.5, 0.05966, 0.5, 0.75, 0.4051, 0.809, 0.3934, 0.8591, 0.3602, 0.8925, 0.3104, 0.9043, 0.2519, 0.8925, 0.1915, 0.8556, 0.1299, 0.8086, 0.09967, 0.7566, 0.08654, 0.695, 0.1031, 0.6422, 0.1413, 0.6075, 0.1924, 0.5958, 0.2511, 0.6075, 0.31, 0.6409, 0.3599, 0.691, 0.3934, 0.8134, 0.4038, 0.75, 0.4164, 0.75, 0.4571, 0.8291, 0.4414, 0.8672, 0.368, 0.8134, 0.4038, 0.8291, 0.4414, 0.8962, 0.3967, 0.9031, 0.3145, 0.8672, 0.368, 0.8962, 0.3967, 0.941, 0.3297, 0.9157, 0.2516, 0.9031, 0.3145, 0.941, 0.3297, 0.9568, 0.2507, 0.9032, 0.1872, 0.9157, 0.2516, 0.9568, 0.2507, 0.9416, 0.1716, 0.8642, 0.1233, 0.9032, 0.1872, 0.9416, 0.1716, 0.8949, 0.09876, 0.8132, 0.09014, 0.8642, 0.1233, 0.8949, 0.09876, 0.8294, 0.05593, 0.7558, 0.0761, 0.8132, 0.09014, 0.8294, 0.05593, 0.7531, 0.03794, 0.6894, 0.09258, 0.7558, 0.0761, 0.7531, 0.03794, 0.6698, 0.05458, 0.6339, 0.1335, 0.6894, 0.09258, 0.6698, 0.05458, 0.6041, 0.1041, 0.597, 0.1878, 0.6339, 0.1335, 0.6041, 0.1041, 0.5589, 0.1714, 0.5844, 0.2509, 0.597, 0.1878, 0.5589, 0.1714, 0.5432, 0.2505, 0.5969, 0.3141, 0.5844, 0.2509, 0.5432, 0.2505, 0.559, 0.3295, 0.6328, 0.3678, 0.5969, 0.3141, 0.559, 0.3295, 0.6038, 0.3966, 0.6866, 0.4038, 0.6328, 0.3678, 0.6038, 0.3966, 0.6709, 0.4414, 0.75, 0.4164, 0.6866, 0.4038, 0.6709, 0.4414, 0.75, 0.4571, 0.8291, 0.4414, 0.75, 0.4571, 0.75, 0.4684, 0.8335, 0.4518, 0.8962, 0.3967, 0.8291, 0.4414, 0.8335, 0.4518, 0.9043, 0.4045, 0.941, 0.3297, 0.8962, 0.3967, 0.9043, 0.4045, 0.9516, 0.3338, 0.9568, 0.2507, 0.941, 0.3297, 0.9516, 0.3338, 0.9682, 0.2505, 0.9416, 0.1716, 0.9568, 0.2507, 0.9682, 0.2505, 0.9523, 0.1673, 0.8949, 0.09876, 0.9416, 0.1716, 0.9523, 0.1673, 0.9035, 0.09211, 0.8294, 0.05593, 0.8949, 0.09876, 0.9035, 0.09211, 0.834, 0.04642, 0.7531, 0.03794, 0.8294, 0.05593, 0.834, 0.04642, 0.7523, 0.02748, 0.6698, 0.05458, 0.7531, 0.03794, 0.7523, 0.02748, 0.6643, 0.04405, 0.6041, 0.1041, 0.6698, 0.05458, 0.6643, 0.04405, 0.5957, 0.09623, 0.5589, 0.1714, 0.6041, 0.1041, 0.5957, 0.09623, 0.5484, 0.1668, 0.5432, 0.2505, 0.5589, 0.1714, 0.5484, 0.1668, 0.5318, 0.2503, 0.559, 0.3295, 0.5432, 0.2505, 0.5318, 0.2503, 0.5484, 0.3337, 0.6038, 0.3966, 0.559, 0.3295, 0.5484, 0.3337, 0.5957, 0.4045, 0.6709, 0.4414, 0.6038, 0.3966, 0.5957, 0.4045, 0.6665, 0.4518, 0.75, 0.4571, 0.6709, 0.4414, 0.6665, 0.4518, 0.75, 0.4684, 0.75, 0.4164, 0.8134, 0.4038, 0.809, 0.3934, 0.75, 0.4051, 0.8134, 0.4038, 0.8672, 0.368, 0.8591, 0.3602, 0.809, 0.3934, 0.8672, 0.368, 0.9031, 0.3145, 0.8925, 0.3104, 0.8591, 0.3602, 0.9031, 0.3145, 0.9157, 0.2516, 0.9043, 0.2519, 0.8925, 0.3104, 0.9157, 0.2516, 0.9032, 0.1872, 0.8925, 0.1915, 0.9043, 0.2519, 0.9032, 0.1872, 0.8642, 0.1233, 0.8556, 0.1299, 0.8925, 0.1915, 0.8642, 0.1233, 0.8132, 0.09014, 0.8086, 0.09967, 0.8556, 0.1299, 0.8132, 0.09014, 0.7558, 0.0761, 0.7566, 0.08654, 0.8086, 0.09967, 0.7558, 0.0761, 0.6894, 0.09258, 0.695, 0.1031, 0.7566, 0.08654, 0.6894, 0.09258, 0.6339, 0.1335, 0.6422, 0.1413, 0.695, 0.1031, 0.6339, 0.1335, 0.597, 0.1878, 0.6075, 0.1924, 0.6422, 0.1413, 0.597, 0.1878, 0.5844, 0.2509, 0.5958, 0.2511, 0.6075, 0.1924, 0.5844, 0.2509, 0.5969, 0.3141, 0.6075, 0.31, 0.5958, 0.2511, 0.5969, 0.3141, 0.6328, 0.3678, 0.6409, 0.3599, 0.6075, 0.31, 0.6328, 0.3678, 0.6866, 0.4038, 0.691, 0.3934, 0.6409, 0.3599, 0.6866, 0.4038, 0.75, 0.4164, 0.75, 0.4051, 0.691, 0.3934, 0.0625, 0.5411, 0.0625, 0.7617, 0.0, 0.7617, 0.0, 0.5411, 0.875, 0.541, 0.875, 0.7617, 0.8125, 0.7616, 0.8125, 0.5409, 0.9375, 0.5411, 0.9375, 0.7617, 0.875, 0.7617, 0.875, 0.541, 0.125, 0.5411, 0.125, 0.7617, 0.0625, 0.7617, 0.0625, 0.5411, 0.1875, 0.5411, 0.1875, 0.7617, 0.125, 0.7617, 0.125, 0.5411, 0.25, 0.541, 0.25, 0.7617, 0.1875, 0.7617, 0.1875, 0.5411, 0.3125, 0.541, 0.3125, 0.7617, 0.25, 0.7617, 0.25, 0.541, 0.375, 0.5409, 0.375, 0.7616, 0.3125, 0.7617, 0.3125, 0.541, 0.4375, 0.5407, 0.4375, 0.7615, 0.375, 0.7616, 0.375, 0.5409, 0.5, 0.5402, 0.5, 0.7613, 0.4375, 0.7615, 0.4375, 0.5407, 0.5625, 0.5402, 0.5625, 0.7613, 0.5, 0.7613, 0.5, 0.5402, 0.625, 0.5403, 0.625, 0.7613, 0.5625, 0.7613, 0.5625, 0.5402, 0.6875, 0.5407, 0.6875, 0.7615, 0.625, 0.7613, 0.625, 0.5403, 0.75, 0.5408, 0.75, 0.7616, 0.6875, 0.7615, 0.6875, 0.5407, 0.8125, 0.5409, 0.8125, 0.7616, 0.75, 0.7616, 0.75, 0.5408, 1.0, 0.5411, 1.0, 0.7617, 0.9375, 0.7617, 0.9375, 0.5411])
me_cylinder_004.use_remesh_preserve_volume = False
me_cylinder_004.use_remesh_preserve_attributes = False
me_cylinder_004.use_mirror_vertex_groups = False
me_cylinder_004.update()
me_cylinder_005 = bpy.data.meshes.new('Cylinder.005')
me_cylinder_005.from_pydata([(-1.08e-07, 0.2026, 0.751), (4.86e-08, 0.7525, 0.5968), (0.07752, 0.1871, 0.751), (0.288, 0.6952, 0.5968), (0.1432, 0.1432, 0.751), (0.5321, 0.5321, 0.5968), (0.1871, 0.07752, 0.751), (0.6952, 0.288, 0.5968), (0.2026, -1.08e-07, 0.751), (0.7525, -1.941e-08, 0.5968), (0.1871, -0.07752, 0.751), (0.6952, -0.288, 0.5968), (0.1432, -0.1432, 0.751), (0.5321, -0.5321, 0.5968), (0.07752, -0.1871, 0.751), (0.288, -0.6952, 0.5968), (-1.863e-08, -0.2026, 0.751), (1.168e-07, -0.7525, 0.5968), (-0.07752, -0.1871, 0.751), (-0.288, -0.6952, 0.5968), (-0.1432, -0.1432, 0.751), (-0.5321, -0.5321, 0.5968), (-0.1871, -0.07752, 0.751), (-0.6952, -0.288, 0.5968), (-0.2026, 4.098e-08, 0.751), (-0.7525, 2.306e-08, 0.5968), (-0.1871, 0.07752, 0.751), (-0.6952, 0.288, 0.5968), (-0.1432, 0.1432, 0.751), (-0.5321, 0.5321, 0.5968), (-0.07752, 0.1871, 0.751), (-0.288, 0.6952, 0.5968), (0.002284, 5.274, -3.831), (1.264e-06, 7.07, -3.512), (2.706, 6.532, -3.512), (2.026, 4.871, -3.825), (5.0, 5.0, -3.512), (3.74, 3.725, -3.813), (6.534, 2.707, -3.513), (4.885, 2.01, -3.799), (7.074, 4.173e-08, -3.514), (5.288, -0.01687, -3.782), (6.538, -2.708, -3.515), (4.888, -2.147, -3.964), (5.001, -5.569, -3.799), (3.642, -4.43, -3.939), (2.704, -7.105, -3.8), (2.013, -5.534, -4.236), (1.151e-06, -7.659, -4.079), (0.1879, -5.939, -4.039), (-2.708, -6.537, -3.515), (-1.934, -5.168, -4.237), (-5.002, -5.002, -3.514), (-3.704, -3.791, -3.766), (-6.534, -2.706, -3.513), (-4.88, -2.033, -3.782), (-7.071, 4.509e-07, -3.512), (-5.283, -0.01168, -3.799), (-6.532, 2.706, -3.512), (-4.882, 2.011, -3.813), (-4.999, 4.999, -3.512), (-3.737, 3.726, -3.825), (-2.706, 6.532, -3.512), (-2.021, 4.872, -3.831), (2.525, 6.092, -4.085), (1.453e-05, 6.594, -4.086), (4.665, 4.663, -4.082), (6.096, 2.524, -4.079), (6.6, -0.005026, -4.076), (6.114, -2.579, -4.268), (4.62, -5.323, -4.25), (2.528, -6.729, -4.552), (0.09907, -7.277, -4.351), (-2.56, -6.302, -4.55), (-4.655, -4.682, -4.076), (-6.097, -2.525, -4.076), (-6.599, -0.0001398, -4.079), (-6.096, 2.524, -4.082), (-4.665, 4.663, -4.085), (-2.525, 6.092, -4.086), (2.664, 6.432, -3.871), (1.147e-06, 6.961, -3.871), (4.922, 4.922, -3.871), (6.432, 2.664, -3.871), (6.961, 1.192e-07, -3.871), (6.454, -2.698, -4.065), (4.891, -5.565, -4.052), (2.672, -7.062, -4.355), (0.07489, -7.645, -4.157), (-2.738, -6.618, -4.35), (-4.922, -4.922, -3.871), (-6.432, -2.664, -3.871), (-6.961, 4.619e-07, -3.871), (-6.432, 2.664, -3.871), (-4.922, 4.922, -3.871), (-2.664, 6.432, -3.871), (1.886, 4.537, -3.457), (0.002139, 4.912, -3.465), (3.483, 3.47, -3.444), (4.55, 1.873, -3.426), (4.927, -0.02204, -3.407), (4.548, -2.03, -3.585), (3.37, -4.194, -3.557), (1.868, -5.204, -3.851), (0.2124, -5.577, -3.653), (-1.755, -4.857, -3.857), (-3.436, -3.555, -3.39), (-4.545, -1.895, -3.406), (-4.92, -0.01089, -3.426), (-4.546, 1.873, -3.444), (-3.479, 3.47, -3.457), (-1.882, 4.537, -3.465), (-1.619, 3.908, -0.9671), (-1.284e-06, 4.23, -0.9671), (1.619, 3.908, -0.9673), (2.992, 2.992, -0.9675), (3.909, 1.619, -0.9679), (4.232, 1.196e-05, -0.9683), (3.909, -1.625, -0.9692), (2.989, -3.28, -1.111), (1.598, -4.2, -1.11), (-0.007586, -4.532, -1.256), (-1.608, -3.916, -0.9692), (-2.992, -2.992, -0.9681), (-3.909, -1.619, -0.9677), (-4.231, 5.319e-06, -0.9674), (-3.908, 1.619, -0.9672), (-2.991, 2.991, -0.9671)], [], [(113, 1, 3, 114), (116, 7, 9, 117), (117, 9, 11, 118), (118, 11, 13, 119), (119, 13, 15, 120), (120, 15, 17, 121), (121, 17, 19, 122), (122, 19, 21, 123), (123, 21, 23, 124), (124, 23, 25, 125), (125, 25, 27, 126), (126, 27, 29, 127), (127, 29, 31, 112), (114, 3, 5, 115), (115, 5, 7, 116), (112, 31, 1, 113), (3, 1, 0, 2), (5, 3, 2, 4), (7, 5, 4, 6), (9, 7, 6, 8), (11, 9, 8, 10), (13, 11, 10, 12), (15, 13, 12, 14), (17, 15, 14, 16), (19, 17, 16, 18), (21, 19, 18, 20), (23, 21, 20, 22), (25, 23, 22, 24), (27, 25, 24, 26), (29, 27, 26, 28), (31, 29, 28, 30), (1, 31, 30, 0), (2, 0, 30, 28, 26, 24, 22, 20, 18, 16, 14, 12, 10, 8, 6, 4), (33, 34, 80, 81), (34, 36, 82, 80), (36, 38, 83, 82), (38, 40, 84, 83), (40, 42, 85, 84), (42, 44, 86, 85), (44, 46, 87, 86), (46, 48, 88, 87), (48, 50, 89, 88), (50, 52, 90, 89), (52, 54, 91, 90), (54, 56, 92, 91), (56, 58, 93, 92), (58, 60, 94, 93), (60, 62, 95, 94), (62, 33, 81, 95), (97, 96, 98, 99, 100, 101, 102, 103, 104, 105, 106, 107, 108, 109, 110, 111), (35, 32, 65, 64), (37, 35, 64, 66), (39, 37, 66, 67), (41, 39, 67, 68), (43, 41, 68, 69), (45, 43, 69, 70), (47, 45, 70, 71), (49, 47, 71, 72), (51, 49, 72, 73), (53, 51, 73, 74), (55, 53, 74, 75), (57, 55, 75, 76), (59, 57, 76, 77), (61, 59, 77, 78), (63, 61, 78, 79), (32, 63, 79, 65), (64, 65, 81, 80), (66, 64, 80, 82), (67, 66, 82, 83), (68, 67, 83, 84), (69, 68, 84, 85), (70, 69, 85, 86), (71, 70, 86, 87), (72, 71, 87, 88), (73, 72, 88, 89), (74, 73, 89, 90), (75, 74, 90, 91), (76, 75, 91, 92), (77, 76, 92, 93), (78, 77, 93, 94), (79, 78, 94, 95), (65, 79, 95, 81), (32, 35, 96, 97), (35, 37, 98, 96), (37, 39, 99, 98), (39, 41, 100, 99), (41, 43, 101, 100), (43, 45, 102, 101), (45, 47, 103, 102), (47, 49, 104, 103), (49, 51, 105, 104), (51, 53, 106, 105), (53, 55, 107, 106), (55, 57, 108, 107), (57, 59, 109, 108), (59, 61, 110, 109), (61, 63, 111, 110), (63, 32, 97, 111), (62, 112, 113, 33), (36, 115, 116, 38), (34, 114, 115, 36), (60, 127, 112, 62), (58, 126, 127, 60), (56, 125, 126, 58), (54, 124, 125, 56), (52, 123, 124, 54), (50, 122, 123, 52), (48, 121, 122, 50), (46, 120, 121, 48), (44, 119, 120, 46), (42, 118, 119, 44), (40, 117, 118, 42), (38, 116, 117, 40), (33, 113, 114, 34)])
me_cylinder_005.polygons.foreach_set('use_smooth', [True] * 114)
_uv = me_cylinder_005.uv_layers.new(name='UVMap')
_uv.uv.foreach_set('vector', [1.0, 0.7617, 1.0, 0.9824, 0.9375, 0.9824, 0.9375, 0.7617, 0.8125, 0.7616, 0.8125, 0.9824, 0.75, 0.9824, 0.75, 0.7616, 0.75, 0.7616, 0.75, 0.9824, 0.6875, 0.9824, 0.6875, 0.7615, 0.6875, 0.7615, 0.6875, 0.9824, 0.625, 0.9824, 0.625, 0.7613, 0.625, 0.7613, 0.625, 0.9824, 0.5625, 0.9824, 0.5625, 0.7613, 0.5625, 0.7613, 0.5625, 0.9824, 0.5, 0.9824, 0.5, 0.7613, 0.5, 0.7613, 0.5, 0.9824, 0.4375, 0.9824, 0.4375, 0.7615, 0.4375, 0.7615, 0.4375, 0.9824, 0.375, 0.9824, 0.375, 0.7616, 0.375, 0.7616, 0.375, 0.9824, 0.3125, 0.9824, 0.3125, 0.7617, 0.3125, 0.7617, 0.3125, 0.9824, 0.25, 0.9824, 0.25, 0.7617, 0.25, 0.7617, 0.25, 0.9824, 0.1875, 0.9824, 0.1875, 0.7617, 0.1875, 0.7617, 0.1875, 0.9824, 0.125, 0.9824, 0.125, 0.7617, 0.125, 0.7617, 0.125, 0.9824, 0.0625, 0.9824, 0.0625, 0.7617, 0.9375, 0.7617, 0.9375, 0.9824, 0.875, 0.9824, 0.875, 0.7617, 0.875, 0.7617, 0.875, 0.9824, 0.8125, 0.9824, 0.8125, 0.7616, 0.0625, 0.7617, 0.0625, 0.9824, 0.0, 0.9824, 0.0, 0.7617, 0.9375, 0.9824, 1.0, 0.9824, 0.9814, 1.0, 0.9561, 1.0, 0.875, 0.9824, 0.9375, 0.9824, 0.9189, 1.0, 0.8936, 1.0, 0.8125, 0.9824, 0.875, 0.9824, 0.8564, 1.0, 0.8311, 1.0, 0.75, 0.9824, 0.8125, 0.9824, 0.7939, 1.0, 0.7686, 1.0, 0.6875, 0.9824, 0.75, 0.9824, 0.7314, 1.0, 0.7061, 1.0, 0.625, 0.9824, 0.6875, 0.9824, 0.6689, 1.0, 0.6436, 1.0, 0.5625, 0.9824, 0.625, 0.9824, 0.6064, 1.0, 0.5811, 1.0, 0.5, 0.9824, 0.5625, 0.9824, 0.5439, 1.0, 0.5186, 1.0, 0.4375, 0.9824, 0.5, 0.9824, 0.4814, 1.0, 0.4561, 1.0, 0.375, 0.9824, 0.4375, 0.9824, 0.4189, 1.0, 0.3936, 1.0, 0.3125, 0.9824, 0.375, 0.9824, 0.3564, 1.0, 0.3311, 1.0, 0.25, 0.9824, 0.3125, 0.9824, 0.2939, 1.0, 0.2686, 1.0, 0.1875, 0.9824, 0.25, 0.9824, 0.2314, 1.0, 0.2061, 1.0, 0.125, 0.9824, 0.1875, 0.9824, 0.1689, 1.0, 0.1436, 1.0, 0.0625, 0.9824, 0.125, 0.9824, 0.1064, 1.0, 0.08109, 1.0, 0.0, 0.9824, 0.0625, 0.9824, 0.04391, 1.0, 0.01859, 1.0, 0.2872, 0.3398, 0.25, 0.3472, 0.2128, 0.3398, 0.1812, 0.3188, 0.1602, 0.2872, 0.1528, 0.25, 0.1602, 0.2128, 0.1812, 0.1812, 0.2128, 0.1602, 0.25, 0.1528, 0.2872, 0.1602, 0.3188, 0.1812, 0.3398, 0.2128, 0.3472, 0.25, 0.3398, 0.2872, 0.3188, 0.3188, 1.0, 0.5411, 0.9375, 0.5411, 0.9403, 0.5, 0.9972, 0.5, 0.9375, 0.5411, 0.875, 0.541, 0.8778, 0.5, 0.9347, 0.5, 0.875, 0.541, 0.8125, 0.5409, 0.8153, 0.5, 0.8722, 0.5, 0.8125, 0.5409, 0.75, 0.5408, 0.7528, 0.5, 0.8097, 0.5, 0.75, 0.5408, 0.6875, 0.5407, 0.6897, 0.5, 0.7472, 0.5, 0.6875, 0.5407, 0.625, 0.5403, 0.6281, 0.5, 0.6856, 0.5, 0.625, 0.5403, 0.5625, 0.5402, 0.5654, 0.5, 0.6214, 0.5, 0.5625, 0.5402, 0.5, 0.5402, 0.5049, 0.5, 0.5596, 0.5, 0.5, 0.5402, 0.4375, 0.5407, 0.4393, 0.5, 0.4955, 0.5, 0.4375, 0.5407, 0.375, 0.5409, 0.3778, 0.5, 0.4355, 0.5, 0.375, 0.5409, 0.3125, 0.541, 0.3153, 0.5, 0.3722, 0.5, 0.3125, 0.541, 0.25, 0.541, 0.2528, 0.5, 0.3097, 0.5, 0.25, 0.541, 0.1875, 0.5411, 0.1903, 0.5, 0.2472, 0.5, 0.1875, 0.5411, 0.125, 0.5411, 0.1278, 0.5, 0.1847, 0.5, 0.125, 0.5411, 0.0625, 0.5411, 0.06534, 0.5, 0.1222, 0.5, 0.0625, 0.5411, 0.0, 0.5411, 0.002844, 0.5, 0.05966, 0.5, 0.75, 0.4051, 0.809, 0.3934, 0.8591, 0.3602, 0.8925, 0.3104, 0.9043, 0.2519, 0.8925, 0.1915, 0.8556, 0.1299, 0.8086, 0.09967, 0.7566, 0.08654, 0.695, 0.1031, 0.6422, 0.1413, 0.6075, 0.1924, 0.5958, 0.2511, 0.6075, 0.31, 0.6409, 0.3599, 0.691, 0.3934, 0.8134, 0.4038, 0.75, 0.4164, 0.75, 0.4571, 0.8291, 0.4414, 0.8672, 0.368, 0.8134, 0.4038, 0.8291, 0.4414, 0.8962, 0.3967, 0.9031, 0.3145, 0.8672, 0.368, 0.8962, 0.3967, 0.941, 0.3297, 0.9157, 0.2516, 0.9031, 0.3145, 0.941, 0.3297, 0.9568, 0.2507, 0.9032, 0.1872, 0.9157, 0.2516, 0.9568, 0.2507, 0.9416, 0.1716, 0.8642, 0.1233, 0.9032, 0.1872, 0.9416, 0.1716, 0.8949, 0.09876, 0.8132, 0.09014, 0.8642, 0.1233, 0.8949, 0.09876, 0.8294, 0.05593, 0.7558, 0.0761, 0.8132, 0.09014, 0.8294, 0.05593, 0.7531, 0.03794, 0.6894, 0.09258, 0.7558, 0.0761, 0.7531, 0.03794, 0.6698, 0.05458, 0.6339, 0.1335, 0.6894, 0.09258, 0.6698, 0.05458, 0.6041, 0.1041, 0.597, 0.1878, 0.6339, 0.1335, 0.6041, 0.1041, 0.5589, 0.1714, 0.5844, 0.2509, 0.597, 0.1878, 0.5589, 0.1714, 0.5432, 0.2505, 0.5969, 0.3141, 0.5844, 0.2509, 0.5432, 0.2505, 0.559, 0.3295, 0.6328, 0.3678, 0.5969, 0.3141, 0.559, 0.3295, 0.6038, 0.3966, 0.6866, 0.4038, 0.6328, 0.3678, 0.6038, 0.3966, 0.6709, 0.4414, 0.75, 0.4164, 0.6866, 0.4038, 0.6709, 0.4414, 0.75, 0.4571, 0.8291, 0.4414, 0.75, 0.4571, 0.75, 0.4684, 0.8335, 0.4518, 0.8962, 0.3967, 0.8291, 0.4414, 0.8335, 0.4518, 0.9043, 0.4045, 0.941, 0.3297, 0.8962, 0.3967, 0.9043, 0.4045, 0.9516, 0.3338, 0.9568, 0.2507, 0.941, 0.3297, 0.9516, 0.3338, 0.9682, 0.2505, 0.9416, 0.1716, 0.9568, 0.2507, 0.9682, 0.2505, 0.9523, 0.1673, 0.8949, 0.09876, 0.9416, 0.1716, 0.9523, 0.1673, 0.9035, 0.09211, 0.8294, 0.05593, 0.8949, 0.09876, 0.9035, 0.09211, 0.834, 0.04642, 0.7531, 0.03794, 0.8294, 0.05593, 0.834, 0.04642, 0.7523, 0.02748, 0.6698, 0.05458, 0.7531, 0.03794, 0.7523, 0.02748, 0.6643, 0.04405, 0.6041, 0.1041, 0.6698, 0.05458, 0.6643, 0.04405, 0.5957, 0.09623, 0.5589, 0.1714, 0.6041, 0.1041, 0.5957, 0.09623, 0.5484, 0.1668, 0.5432, 0.2505, 0.5589, 0.1714, 0.5484, 0.1668, 0.5318, 0.2503, 0.559, 0.3295, 0.5432, 0.2505, 0.5318, 0.2503, 0.5484, 0.3337, 0.6038, 0.3966, 0.559, 0.3295, 0.5484, 0.3337, 0.5957, 0.4045, 0.6709, 0.4414, 0.6038, 0.3966, 0.5957, 0.4045, 0.6665, 0.4518, 0.75, 0.4571, 0.6709, 0.4414, 0.6665, 0.4518, 0.75, 0.4684, 0.75, 0.4164, 0.8134, 0.4038, 0.809, 0.3934, 0.75, 0.4051, 0.8134, 0.4038, 0.8672, 0.368, 0.8591, 0.3602, 0.809, 0.3934, 0.8672, 0.368, 0.9031, 0.3145, 0.8925, 0.3104, 0.8591, 0.3602, 0.9031, 0.3145, 0.9157, 0.2516, 0.9043, 0.2519, 0.8925, 0.3104, 0.9157, 0.2516, 0.9032, 0.1872, 0.8925, 0.1915, 0.9043, 0.2519, 0.9032, 0.1872, 0.8642, 0.1233, 0.8556, 0.1299, 0.8925, 0.1915, 0.8642, 0.1233, 0.8132, 0.09014, 0.8086, 0.09967, 0.8556, 0.1299, 0.8132, 0.09014, 0.7558, 0.0761, 0.7566, 0.08654, 0.8086, 0.09967, 0.7558, 0.0761, 0.6894, 0.09258, 0.695, 0.1031, 0.7566, 0.08654, 0.6894, 0.09258, 0.6339, 0.1335, 0.6422, 0.1413, 0.695, 0.1031, 0.6339, 0.1335, 0.597, 0.1878, 0.6075, 0.1924, 0.6422, 0.1413, 0.597, 0.1878, 0.5844, 0.2509, 0.5958, 0.2511, 0.6075, 0.1924, 0.5844, 0.2509, 0.5969, 0.3141, 0.6075, 0.31, 0.5958, 0.2511, 0.5969, 0.3141, 0.6328, 0.3678, 0.6409, 0.3599, 0.6075, 0.31, 0.6328, 0.3678, 0.6866, 0.4038, 0.691, 0.3934, 0.6409, 0.3599, 0.6866, 0.4038, 0.75, 0.4164, 0.75, 0.4051, 0.691, 0.3934, 0.0625, 0.5411, 0.0625, 0.7617, 0.0, 0.7617, 0.0, 0.5411, 0.875, 0.541, 0.875, 0.7617, 0.8125, 0.7616, 0.8125, 0.5409, 0.9375, 0.5411, 0.9375, 0.7617, 0.875, 0.7617, 0.875, 0.541, 0.125, 0.5411, 0.125, 0.7617, 0.0625, 0.7617, 0.0625, 0.5411, 0.1875, 0.5411, 0.1875, 0.7617, 0.125, 0.7617, 0.125, 0.5411, 0.25, 0.541, 0.25, 0.7617, 0.1875, 0.7617, 0.1875, 0.5411, 0.3125, 0.541, 0.3125, 0.7617, 0.25, 0.7617, 0.25, 0.541, 0.375, 0.5409, 0.375, 0.7616, 0.3125, 0.7617, 0.3125, 0.541, 0.4375, 0.5407, 0.4375, 0.7615, 0.375, 0.7616, 0.375, 0.5409, 0.5, 0.5402, 0.5, 0.7613, 0.4375, 0.7615, 0.4375, 0.5407, 0.5625, 0.5402, 0.5625, 0.7613, 0.5, 0.7613, 0.5, 0.5402, 0.625, 0.5403, 0.625, 0.7613, 0.5625, 0.7613, 0.5625, 0.5402, 0.6875, 0.5407, 0.6875, 0.7615, 0.625, 0.7613, 0.625, 0.5403, 0.75, 0.5408, 0.75, 0.7616, 0.6875, 0.7615, 0.6875, 0.5407, 0.8125, 0.5409, 0.8125, 0.7616, 0.75, 0.7616, 0.75, 0.5408, 1.0, 0.5411, 1.0, 0.7617, 0.9375, 0.7617, 0.9375, 0.5411])
me_cylinder_005.use_remesh_preserve_volume = False
me_cylinder_005.use_remesh_preserve_attributes = False
me_cylinder_005.use_mirror_vertex_groups = False
me_cylinder_005.update()
me_cylinder_001 = bpy.data.meshes.new('Cylinder.001')
me_cylinder_001.from_pydata([(-1.08e-07, 0.2026, 0.751), (4.86e-08, 0.7525, 0.5968), (0.07752, 0.1871, 0.751), (0.288, 0.6952, 0.5968), (0.1432, 0.1432, 0.751), (0.5321, 0.5321, 0.5968), (0.1871, 0.07752, 0.751), (0.6952, 0.288, 0.5968), (0.2026, -1.08e-07, 0.751), (0.7525, -1.941e-08, 0.5968), (0.1871, -0.07752, 0.751), (0.6952, -0.288, 0.5968), (0.1432, -0.1432, 0.751), (0.5321, -0.5321, 0.5968), (0.07752, -0.1871, 0.751), (0.288, -0.6952, 0.5968), (-1.863e-08, -0.2026, 0.751), (1.168e-07, -0.7525, 0.5968), (-0.07752, -0.1871, 0.751), (-0.288, -0.6952, 0.5968), (-0.1432, -0.1432, 0.751), (-0.5321, -0.5321, 0.5968), (-0.1871, -0.07752, 0.751), (-0.6952, -0.288, 0.5968), (-0.2026, 4.098e-08, 0.751), (-0.7525, 2.306e-08, 0.5968), (-0.1871, 0.07752, 0.751), (-0.6952, 0.288, 0.5968), (-0.1432, 0.1432, 0.751), (-0.5321, 0.5321, 0.5968), (-0.07752, 0.1871, 0.751), (-0.288, 0.6952, 0.5968), (0.002284, 5.274, -3.831), (1.264e-06, 7.07, -3.512), (2.706, 6.532, -3.512), (2.026, 4.871, -3.825), (5.0, 5.0, -3.512), (3.74, 3.725, -3.813), (6.534, 2.707, -3.513), (4.885, 2.01, -3.799), (7.074, 4.173e-08, -3.514), (5.288, -0.01687, -3.782), (6.538, -2.708, -3.515), (4.888, -2.147, -3.964), (5.001, -5.569, -3.799), (3.642, -4.43, -3.939), (2.704, -7.105, -3.8), (2.013, -5.534, -4.236), (1.151e-06, -7.659, -4.079), (0.1879, -5.939, -4.039), (-2.708, -6.537, -3.515), (-1.934, -5.168, -4.237), (-5.002, -5.002, -3.514), (-3.704, -3.791, -3.766), (-6.534, -2.706, -3.513), (-4.88, -2.033, -3.782), (-7.071, 4.509e-07, -3.512), (-5.283, -0.01168, -3.799), (-6.532, 2.706, -3.512), (-4.882, 2.011, -3.813), (-4.999, 4.999, -3.512), (-3.737, 3.726, -3.825), (-2.706, 6.532, -3.512), (-2.021, 4.872, -3.831), (2.525, 6.092, -4.085), (1.453e-05, 6.594, -4.086), (4.665, 4.663, -4.082), (6.096, 2.524, -4.079), (6.6, -0.005026, -4.076), (6.114, -2.579, -4.268), (4.62, -5.323, -4.25), (2.528, -6.729, -4.552), (0.09907, -7.277, -4.351), (-2.56, -6.302, -4.55), (-4.655, -4.682, -4.076), (-6.097, -2.525, -4.076), (-6.599, -0.0001398, -4.079), (-6.096, 2.524, -4.082), (-4.665, 4.663, -4.085), (-2.525, 6.092, -4.086), (2.664, 6.432, -3.871), (1.147e-06, 6.961, -3.871), (4.922, 4.922, -3.871), (6.432, 2.664, -3.871), (6.961, 1.192e-07, -3.871), (6.454, -2.698, -4.065), (4.891, -5.565, -4.052), (2.672, -7.062, -4.355), (0.07489, -7.645, -4.157), (-2.738, -6.618, -4.35), (-4.922, -4.922, -3.871), (-6.432, -2.664, -3.871), (-6.961, 4.619e-07, -3.871), (-6.432, 2.664, -3.871), (-4.922, 4.922, -3.871), (-2.664, 6.432, -3.871), (1.886, 4.537, -3.457), (0.002139, 4.912, -3.465), (3.483, 3.47, -3.444), (4.55, 1.873, -3.426), (4.927, -0.02204, -3.407), (4.548, -2.03, -3.585), (3.37, -4.194, -3.557), (1.868, -5.204, -3.851), (0.2124, -5.577, -3.653), (-1.755, -4.857, -3.857), (-3.436, -3.555, -3.39), (-4.545, -1.895, -3.406), (-4.92, -0.01089, -3.426), (-4.546, 1.873, -3.444), (-3.479, 3.47, -3.457), (-1.882, 4.537, -3.465), (-1.619, 3.908, -0.9671), (-1.284e-06, 4.23, -0.9671), (1.619, 3.908, -0.9673), (2.992, 2.992, -0.9675), (3.909, 1.619, -0.9679), (4.232, 1.196e-05, -0.9683), (3.909, -1.625, -0.9692), (2.989, -3.28, -1.111), (1.598, -4.2, -1.11), (-0.007586, -4.532, -1.256), (-1.608, -3.916, -0.9692), (-2.992, -2.992, -0.9681), (-3.909, -1.619, -0.9677), (-4.231, 5.319e-06, -0.9674), (-3.908, 1.619, -0.9672), (-2.991, 2.991, -0.9671)], [], [(113, 1, 3, 114), (116, 7, 9, 117), (117, 9, 11, 118), (118, 11, 13, 119), (119, 13, 15, 120), (120, 15, 17, 121), (121, 17, 19, 122), (122, 19, 21, 123), (123, 21, 23, 124), (124, 23, 25, 125), (125, 25, 27, 126), (126, 27, 29, 127), (127, 29, 31, 112), (114, 3, 5, 115), (115, 5, 7, 116), (112, 31, 1, 113), (3, 1, 0, 2), (5, 3, 2, 4), (7, 5, 4, 6), (9, 7, 6, 8), (11, 9, 8, 10), (13, 11, 10, 12), (15, 13, 12, 14), (17, 15, 14, 16), (19, 17, 16, 18), (21, 19, 18, 20), (23, 21, 20, 22), (25, 23, 22, 24), (27, 25, 24, 26), (29, 27, 26, 28), (31, 29, 28, 30), (1, 31, 30, 0), (2, 0, 30, 28, 26, 24, 22, 20, 18, 16, 14, 12, 10, 8, 6, 4), (33, 34, 80, 81), (34, 36, 82, 80), (36, 38, 83, 82), (38, 40, 84, 83), (40, 42, 85, 84), (42, 44, 86, 85), (44, 46, 87, 86), (46, 48, 88, 87), (48, 50, 89, 88), (50, 52, 90, 89), (52, 54, 91, 90), (54, 56, 92, 91), (56, 58, 93, 92), (58, 60, 94, 93), (60, 62, 95, 94), (62, 33, 81, 95), (97, 96, 98, 99, 100, 101, 102, 103, 104, 105, 106, 107, 108, 109, 110, 111), (35, 32, 65, 64), (37, 35, 64, 66), (39, 37, 66, 67), (41, 39, 67, 68), (43, 41, 68, 69), (45, 43, 69, 70), (47, 45, 70, 71), (49, 47, 71, 72), (51, 49, 72, 73), (53, 51, 73, 74), (55, 53, 74, 75), (57, 55, 75, 76), (59, 57, 76, 77), (61, 59, 77, 78), (63, 61, 78, 79), (32, 63, 79, 65), (64, 65, 81, 80), (66, 64, 80, 82), (67, 66, 82, 83), (68, 67, 83, 84), (69, 68, 84, 85), (70, 69, 85, 86), (71, 70, 86, 87), (72, 71, 87, 88), (73, 72, 88, 89), (74, 73, 89, 90), (75, 74, 90, 91), (76, 75, 91, 92), (77, 76, 92, 93), (78, 77, 93, 94), (79, 78, 94, 95), (65, 79, 95, 81), (32, 35, 96, 97), (35, 37, 98, 96), (37, 39, 99, 98), (39, 41, 100, 99), (41, 43, 101, 100), (43, 45, 102, 101), (45, 47, 103, 102), (47, 49, 104, 103), (49, 51, 105, 104), (51, 53, 106, 105), (53, 55, 107, 106), (55, 57, 108, 107), (57, 59, 109, 108), (59, 61, 110, 109), (61, 63, 111, 110), (63, 32, 97, 111), (62, 112, 113, 33), (36, 115, 116, 38), (34, 114, 115, 36), (60, 127, 112, 62), (58, 126, 127, 60), (56, 125, 126, 58), (54, 124, 125, 56), (52, 123, 124, 54), (50, 122, 123, 52), (48, 121, 122, 50), (46, 120, 121, 48), (44, 119, 120, 46), (42, 118, 119, 44), (40, 117, 118, 42), (38, 116, 117, 40), (33, 113, 114, 34)])
me_cylinder_001.polygons.foreach_set('use_smooth', [True] * 114)
_uv = me_cylinder_001.uv_layers.new(name='UVMap')
_uv.uv.foreach_set('vector', [1.0, 0.7617, 1.0, 0.9824, 0.9375, 0.9824, 0.9375, 0.7617, 0.8125, 0.7616, 0.8125, 0.9824, 0.75, 0.9824, 0.75, 0.7616, 0.75, 0.7616, 0.75, 0.9824, 0.6875, 0.9824, 0.6875, 0.7615, 0.6875, 0.7615, 0.6875, 0.9824, 0.625, 0.9824, 0.625, 0.7613, 0.625, 0.7613, 0.625, 0.9824, 0.5625, 0.9824, 0.5625, 0.7613, 0.5625, 0.7613, 0.5625, 0.9824, 0.5, 0.9824, 0.5, 0.7613, 0.5, 0.7613, 0.5, 0.9824, 0.4375, 0.9824, 0.4375, 0.7615, 0.4375, 0.7615, 0.4375, 0.9824, 0.375, 0.9824, 0.375, 0.7616, 0.375, 0.7616, 0.375, 0.9824, 0.3125, 0.9824, 0.3125, 0.7617, 0.3125, 0.7617, 0.3125, 0.9824, 0.25, 0.9824, 0.25, 0.7617, 0.25, 0.7617, 0.25, 0.9824, 0.1875, 0.9824, 0.1875, 0.7617, 0.1875, 0.7617, 0.1875, 0.9824, 0.125, 0.9824, 0.125, 0.7617, 0.125, 0.7617, 0.125, 0.9824, 0.0625, 0.9824, 0.0625, 0.7617, 0.9375, 0.7617, 0.9375, 0.9824, 0.875, 0.9824, 0.875, 0.7617, 0.875, 0.7617, 0.875, 0.9824, 0.8125, 0.9824, 0.8125, 0.7616, 0.0625, 0.7617, 0.0625, 0.9824, 0.0, 0.9824, 0.0, 0.7617, 0.9375, 0.9824, 1.0, 0.9824, 0.9814, 1.0, 0.9561, 1.0, 0.875, 0.9824, 0.9375, 0.9824, 0.9189, 1.0, 0.8936, 1.0, 0.8125, 0.9824, 0.875, 0.9824, 0.8564, 1.0, 0.8311, 1.0, 0.75, 0.9824, 0.8125, 0.9824, 0.7939, 1.0, 0.7686, 1.0, 0.6875, 0.9824, 0.75, 0.9824, 0.7314, 1.0, 0.7061, 1.0, 0.625, 0.9824, 0.6875, 0.9824, 0.6689, 1.0, 0.6436, 1.0, 0.5625, 0.9824, 0.625, 0.9824, 0.6064, 1.0, 0.5811, 1.0, 0.5, 0.9824, 0.5625, 0.9824, 0.5439, 1.0, 0.5186, 1.0, 0.4375, 0.9824, 0.5, 0.9824, 0.4814, 1.0, 0.4561, 1.0, 0.375, 0.9824, 0.4375, 0.9824, 0.4189, 1.0, 0.3936, 1.0, 0.3125, 0.9824, 0.375, 0.9824, 0.3564, 1.0, 0.3311, 1.0, 0.25, 0.9824, 0.3125, 0.9824, 0.2939, 1.0, 0.2686, 1.0, 0.1875, 0.9824, 0.25, 0.9824, 0.2314, 1.0, 0.2061, 1.0, 0.125, 0.9824, 0.1875, 0.9824, 0.1689, 1.0, 0.1436, 1.0, 0.0625, 0.9824, 0.125, 0.9824, 0.1064, 1.0, 0.08109, 1.0, 0.0, 0.9824, 0.0625, 0.9824, 0.04391, 1.0, 0.01859, 1.0, 0.2872, 0.3398, 0.25, 0.3472, 0.2128, 0.3398, 0.1812, 0.3188, 0.1602, 0.2872, 0.1528, 0.25, 0.1602, 0.2128, 0.1812, 0.1812, 0.2128, 0.1602, 0.25, 0.1528, 0.2872, 0.1602, 0.3188, 0.1812, 0.3398, 0.2128, 0.3472, 0.25, 0.3398, 0.2872, 0.3188, 0.3188, 1.0, 0.5411, 0.9375, 0.5411, 0.9403, 0.5, 0.9972, 0.5, 0.9375, 0.5411, 0.875, 0.541, 0.8778, 0.5, 0.9347, 0.5, 0.875, 0.541, 0.8125, 0.5409, 0.8153, 0.5, 0.8722, 0.5, 0.8125, 0.5409, 0.75, 0.5408, 0.7528, 0.5, 0.8097, 0.5, 0.75, 0.5408, 0.6875, 0.5407, 0.6897, 0.5, 0.7472, 0.5, 0.6875, 0.5407, 0.625, 0.5403, 0.6281, 0.5, 0.6856, 0.5, 0.625, 0.5403, 0.5625, 0.5402, 0.5654, 0.5, 0.6214, 0.5, 0.5625, 0.5402, 0.5, 0.5402, 0.5049, 0.5, 0.5596, 0.5, 0.5, 0.5402, 0.4375, 0.5407, 0.4393, 0.5, 0.4955, 0.5, 0.4375, 0.5407, 0.375, 0.5409, 0.3778, 0.5, 0.4355, 0.5, 0.375, 0.5409, 0.3125, 0.541, 0.3153, 0.5, 0.3722, 0.5, 0.3125, 0.541, 0.25, 0.541, 0.2528, 0.5, 0.3097, 0.5, 0.25, 0.541, 0.1875, 0.5411, 0.1903, 0.5, 0.2472, 0.5, 0.1875, 0.5411, 0.125, 0.5411, 0.1278, 0.5, 0.1847, 0.5, 0.125, 0.5411, 0.0625, 0.5411, 0.06534, 0.5, 0.1222, 0.5, 0.0625, 0.5411, 0.0, 0.5411, 0.002844, 0.5, 0.05966, 0.5, 0.75, 0.4051, 0.809, 0.3934, 0.8591, 0.3602, 0.8925, 0.3104, 0.9043, 0.2519, 0.8925, 0.1915, 0.8556, 0.1299, 0.8086, 0.09967, 0.7566, 0.08654, 0.695, 0.1031, 0.6422, 0.1413, 0.6075, 0.1924, 0.5958, 0.2511, 0.6075, 0.31, 0.6409, 0.3599, 0.691, 0.3934, 0.8134, 0.4038, 0.75, 0.4164, 0.75, 0.4571, 0.8291, 0.4414, 0.8672, 0.368, 0.8134, 0.4038, 0.8291, 0.4414, 0.8962, 0.3967, 0.9031, 0.3145, 0.8672, 0.368, 0.8962, 0.3967, 0.941, 0.3297, 0.9157, 0.2516, 0.9031, 0.3145, 0.941, 0.3297, 0.9568, 0.2507, 0.9032, 0.1872, 0.9157, 0.2516, 0.9568, 0.2507, 0.9416, 0.1716, 0.8642, 0.1233, 0.9032, 0.1872, 0.9416, 0.1716, 0.8949, 0.09876, 0.8132, 0.09014, 0.8642, 0.1233, 0.8949, 0.09876, 0.8294, 0.05593, 0.7558, 0.0761, 0.8132, 0.09014, 0.8294, 0.05593, 0.7531, 0.03794, 0.6894, 0.09258, 0.7558, 0.0761, 0.7531, 0.03794, 0.6698, 0.05458, 0.6339, 0.1335, 0.6894, 0.09258, 0.6698, 0.05458, 0.6041, 0.1041, 0.597, 0.1878, 0.6339, 0.1335, 0.6041, 0.1041, 0.5589, 0.1714, 0.5844, 0.2509, 0.597, 0.1878, 0.5589, 0.1714, 0.5432, 0.2505, 0.5969, 0.3141, 0.5844, 0.2509, 0.5432, 0.2505, 0.559, 0.3295, 0.6328, 0.3678, 0.5969, 0.3141, 0.559, 0.3295, 0.6038, 0.3966, 0.6866, 0.4038, 0.6328, 0.3678, 0.6038, 0.3966, 0.6709, 0.4414, 0.75, 0.4164, 0.6866, 0.4038, 0.6709, 0.4414, 0.75, 0.4571, 0.8291, 0.4414, 0.75, 0.4571, 0.75, 0.4684, 0.8335, 0.4518, 0.8962, 0.3967, 0.8291, 0.4414, 0.8335, 0.4518, 0.9043, 0.4045, 0.941, 0.3297, 0.8962, 0.3967, 0.9043, 0.4045, 0.9516, 0.3338, 0.9568, 0.2507, 0.941, 0.3297, 0.9516, 0.3338, 0.9682, 0.2505, 0.9416, 0.1716, 0.9568, 0.2507, 0.9682, 0.2505, 0.9523, 0.1673, 0.8949, 0.09876, 0.9416, 0.1716, 0.9523, 0.1673, 0.9035, 0.09211, 0.8294, 0.05593, 0.8949, 0.09876, 0.9035, 0.09211, 0.834, 0.04642, 0.7531, 0.03794, 0.8294, 0.05593, 0.834, 0.04642, 0.7523, 0.02748, 0.6698, 0.05458, 0.7531, 0.03794, 0.7523, 0.02748, 0.6643, 0.04405, 0.6041, 0.1041, 0.6698, 0.05458, 0.6643, 0.04405, 0.5957, 0.09623, 0.5589, 0.1714, 0.6041, 0.1041, 0.5957, 0.09623, 0.5484, 0.1668, 0.5432, 0.2505, 0.5589, 0.1714, 0.5484, 0.1668, 0.5318, 0.2503, 0.559, 0.3295, 0.5432, 0.2505, 0.5318, 0.2503, 0.5484, 0.3337, 0.6038, 0.3966, 0.559, 0.3295, 0.5484, 0.3337, 0.5957, 0.4045, 0.6709, 0.4414, 0.6038, 0.3966, 0.5957, 0.4045, 0.6665, 0.4518, 0.75, 0.4571, 0.6709, 0.4414, 0.6665, 0.4518, 0.75, 0.4684, 0.75, 0.4164, 0.8134, 0.4038, 0.809, 0.3934, 0.75, 0.4051, 0.8134, 0.4038, 0.8672, 0.368, 0.8591, 0.3602, 0.809, 0.3934, 0.8672, 0.368, 0.9031, 0.3145, 0.8925, 0.3104, 0.8591, 0.3602, 0.9031, 0.3145, 0.9157, 0.2516, 0.9043, 0.2519, 0.8925, 0.3104, 0.9157, 0.2516, 0.9032, 0.1872, 0.8925, 0.1915, 0.9043, 0.2519, 0.9032, 0.1872, 0.8642, 0.1233, 0.8556, 0.1299, 0.8925, 0.1915, 0.8642, 0.1233, 0.8132, 0.09014, 0.8086, 0.09967, 0.8556, 0.1299, 0.8132, 0.09014, 0.7558, 0.0761, 0.7566, 0.08654, 0.8086, 0.09967, 0.7558, 0.0761, 0.6894, 0.09258, 0.695, 0.1031, 0.7566, 0.08654, 0.6894, 0.09258, 0.6339, 0.1335, 0.6422, 0.1413, 0.695, 0.1031, 0.6339, 0.1335, 0.597, 0.1878, 0.6075, 0.1924, 0.6422, 0.1413, 0.597, 0.1878, 0.5844, 0.2509, 0.5958, 0.2511, 0.6075, 0.1924, 0.5844, 0.2509, 0.5969, 0.3141, 0.6075, 0.31, 0.5958, 0.2511, 0.5969, 0.3141, 0.6328, 0.3678, 0.6409, 0.3599, 0.6075, 0.31, 0.6328, 0.3678, 0.6866, 0.4038, 0.691, 0.3934, 0.6409, 0.3599, 0.6866, 0.4038, 0.75, 0.4164, 0.75, 0.4051, 0.691, 0.3934, 0.0625, 0.5411, 0.0625, 0.7617, 0.0, 0.7617, 0.0, 0.5411, 0.875, 0.541, 0.875, 0.7617, 0.8125, 0.7616, 0.8125, 0.5409, 0.9375, 0.5411, 0.9375, 0.7617, 0.875, 0.7617, 0.875, 0.541, 0.125, 0.5411, 0.125, 0.7617, 0.0625, 0.7617, 0.0625, 0.5411, 0.1875, 0.5411, 0.1875, 0.7617, 0.125, 0.7617, 0.125, 0.5411, 0.25, 0.541, 0.25, 0.7617, 0.1875, 0.7617, 0.1875, 0.5411, 0.3125, 0.541, 0.3125, 0.7617, 0.25, 0.7617, 0.25, 0.541, 0.375, 0.5409, 0.375, 0.7616, 0.3125, 0.7617, 0.3125, 0.541, 0.4375, 0.5407, 0.4375, 0.7615, 0.375, 0.7616, 0.375, 0.5409, 0.5, 0.5402, 0.5, 0.7613, 0.4375, 0.7615, 0.4375, 0.5407, 0.5625, 0.5402, 0.5625, 0.7613, 0.5, 0.7613, 0.5, 0.5402, 0.625, 0.5403, 0.625, 0.7613, 0.5625, 0.7613, 0.5625, 0.5402, 0.6875, 0.5407, 0.6875, 0.7615, 0.625, 0.7613, 0.625, 0.5403, 0.75, 0.5408, 0.75, 0.7616, 0.6875, 0.7615, 0.6875, 0.5407, 0.8125, 0.5409, 0.8125, 0.7616, 0.75, 0.7616, 0.75, 0.5408, 1.0, 0.5411, 1.0, 0.7617, 0.9375, 0.7617, 0.9375, 0.5411])
me_cylinder_001.use_remesh_preserve_volume = False
me_cylinder_001.use_remesh_preserve_attributes = False
me_cylinder_001.use_mirror_vertex_groups = False
me_cylinder_001.update()
me_cylinder = bpy.data.meshes.new('Cylinder')
me_cylinder.from_pydata([(-2.511e-08, 0.9808, -0.6605), (0.0, 0.5, 0.5), (0.6304, 0.7513, -0.6605), (0.3214, 0.383, 0.5), (0.9659, 0.1703, -0.6605), (0.4924, 0.08682, 0.5), (0.8494, -0.4904, -0.6605), (0.433, -0.25, 0.5), (0.3354, -0.9216, -0.6605), (0.171, -0.4698, 0.5), (-0.3354, -0.9216, -0.6605), (-0.171, -0.4698, 0.5), (-0.8494, -0.4904, -0.6605), (-0.433, -0.25, 0.5), (-0.9659, 0.1703, -0.6605), (-0.4924, 0.08682, 0.5), (-0.6304, 0.7513, -0.6605), (-0.3214, 0.383, 0.5), (3.052e-09, 0.4059, -0.01671), (0.2609, 0.3109, -0.01671), (0.3997, 0.07048, -0.01671), (0.3515, -0.2029, -0.01671), (0.1388, -0.3814, -0.01671), (-0.1388, -0.3814, -0.01671), (-0.3515, -0.2029, -0.01671), (-0.3997, 0.07048, -0.01671), (-0.2609, 0.3109, -0.01671), (0.4226, 0.5036, -0.4159), (0.6474, 0.1142, -0.4159), (0.5694, -0.3287, -0.4159), (0.2335, -0.6175, -0.4198), (-0.222, -0.4681, -0.4115), (-0.5747, -0.3237, -0.419), (-0.6474, 0.1142, -0.4159), (-0.4226, 0.5036, -0.4159), (-1.16e-08, 0.6574, -0.4159), (3.857e-09, 0.4045, 0.25), (0.26, 0.3099, 0.25), (0.3983, 0.07024, 0.25), (0.3503, -0.2022, 0.25), (0.1383, -0.3801, 0.25), (-0.1383, -0.3801, 0.25), (-0.3503, -0.2022, 0.25), (-0.3983, 0.07024, 0.25), (-0.26, 0.3099, 0.25), (-3.163e-08, 1.118, -0.5549), (0.7186, 0.8564, -0.5549), (1.101, 0.1941, -0.5549), (0.9682, -0.559, -0.5549), (0.3824, -1.051, -0.5549), (-0.3824, -1.051, -0.5549), (-0.9682, -0.559, -0.5549), (-1.101, 0.1941, -0.5549), (-0.7186, 0.8564, -0.5549)], [], [(36, 1, 3, 37), (37, 3, 5, 38), (38, 5, 7, 39), (39, 7, 9, 40), (40, 9, 11, 41), (41, 11, 13, 42), (42, 13, 15, 43), (3, 1, 17, 15, 13, 11, 9, 7, 5), (43, 15, 17, 44), (44, 17, 1, 36), (0, 2, 4, 6, 8, 10, 12, 14, 16), (34, 26, 18, 35), (33, 25, 26, 34), (32, 24, 25, 33), (31, 23, 24, 32), (30, 22, 23, 31), (29, 21, 22, 30), (28, 20, 21, 29), (27, 19, 20, 28), (35, 18, 19, 27), (45, 35, 27, 46), (46, 27, 28, 47), (47, 28, 29, 48), (48, 29, 30, 49), (49, 30, 31, 50), (50, 31, 32, 51), (51, 32, 33, 52), (52, 33, 34, 53), (53, 34, 35, 45), (26, 44, 36, 18), (25, 43, 44, 26), (24, 42, 43, 25), (23, 41, 42, 24), (22, 40, 41, 23), (21, 39, 40, 22), (20, 38, 39, 21), (19, 37, 38, 20), (18, 36, 37, 19), (2, 0, 45, 46), (4, 2, 46, 47), (6, 4, 47, 48), (8, 6, 48, 49), (10, 8, 49, 50), (12, 10, 50, 51), (14, 12, 51, 52), (16, 14, 52, 53), (0, 16, 53, 45)])
me_cylinder.polygons.foreach_set('use_smooth', [True] * 47)
_uv = me_cylinder.uv_layers.new(name='UVMap')
_uv.uv.foreach_set('vector', [1.0, 0.875, 1.0, 1.0, 0.8889, 1.0, 0.8889, 0.875, 0.8889, 0.875, 0.8889, 1.0, 0.7778, 1.0, 0.7778, 0.875, 0.7778, 0.875, 0.7778, 1.0, 0.6667, 1.0, 0.6667, 0.875, 0.6667, 0.875, 0.6667, 1.0, 0.5556, 1.0, 0.5556, 0.875, 0.5556, 0.875, 0.5556, 1.0, 0.4444, 1.0, 0.4444, 0.875, 0.4444, 0.875, 0.4444, 1.0, 0.3333, 1.0, 0.3333, 0.875, 0.3333, 0.875, 0.3333, 1.0, 0.2222, 1.0, 0.2222, 0.875, 0.4043, 0.4339, 0.25, 0.49, 0.09573, 0.4339, 0.01365, 0.2917, 0.04215, 0.13, 0.1679, 0.02447, 0.3321, 0.02447, 0.4578, 0.13, 0.4864, 0.2917, 0.2222, 0.875, 0.2222, 1.0, 0.1111, 1.0, 0.1111, 0.875, 0.1111, 0.875, 0.1111, 1.0, 4.47e-08, 1.0, 4.47e-08, 0.875, 0.75, 0.4605, 0.8853, 0.4113, 0.9573, 0.2866, 0.9323, 0.1447, 0.822, 0.05215, 0.678, 0.05215, 0.5677, 0.1447, 0.5427, 0.2866, 0.6147, 0.4113, 0.1111, 0.625, 0.1111, 0.75, 4.47e-08, 0.75, 4.47e-08, 0.625, 0.2222, 0.625, 0.2222, 0.75, 0.1111, 0.75, 0.1111, 0.625, 0.3333, 0.625, 0.3333, 0.75, 0.2222, 0.75, 0.2222, 0.625, 0.4444, 0.625, 0.4444, 0.75, 0.3333, 0.75, 0.3333, 0.625, 0.5556, 0.625, 0.5556, 0.75, 0.4444, 0.75, 0.4444, 0.625, 0.6667, 0.625, 0.6667, 0.75, 0.5556, 0.75, 0.5556, 0.625, 0.7778, 0.625, 0.7778, 0.75, 0.6667, 0.75, 0.6667, 0.625, 0.8889, 0.625, 0.8889, 0.75, 0.7778, 0.75, 0.7778, 0.625, 1.0, 0.625, 1.0, 0.75, 0.8889, 0.75, 0.8889, 0.625, 1.0, 0.5, 1.0, 0.625, 0.8889, 0.625, 0.8889, 0.5, 0.8889, 0.5, 0.8889, 0.625, 0.7778, 0.625, 0.7778, 0.5, 0.7778, 0.5, 0.7778, 0.625, 0.6667, 0.625, 0.6667, 0.5, 0.6667, 0.5, 0.6667, 0.625, 0.5556, 0.625, 0.5556, 0.5, 0.5556, 0.5, 0.5556, 0.625, 0.4444, 0.625, 0.4444, 0.5, 0.4444, 0.5, 0.4444, 0.625, 0.3333, 0.625, 0.3333, 0.5, 0.3333, 0.5, 0.3333, 0.625, 0.2222, 0.625, 0.2222, 0.5, 0.2222, 0.5, 0.2222, 0.625, 0.1111, 0.625, 0.1111, 0.5, 0.1111, 0.5, 0.1111, 0.625, 4.47e-08, 0.625, 4.47e-08, 0.5, 0.1111, 0.75, 0.1111, 0.875, 4.47e-08, 0.875, 4.47e-08, 0.75, 0.2222, 0.75, 0.2222, 0.875, 0.1111, 0.875, 0.1111, 0.75, 0.3333, 0.75, 0.3333, 0.875, 0.2222, 0.875, 0.2222, 0.75, 0.4444, 0.75, 0.4444, 0.875, 0.3333, 0.875, 0.3333, 0.75, 0.5556, 0.75, 0.5556, 0.875, 0.4444, 0.875, 0.4444, 0.75, 0.6667, 0.75, 0.6667, 0.875, 0.5556, 0.875, 0.5556, 0.75, 0.7778, 0.75, 0.7778, 0.875, 0.6667, 0.875, 0.6667, 0.75, 0.8889, 0.75, 0.8889, 0.875, 0.7778, 0.875, 0.7778, 0.75, 1.0, 0.75, 1.0, 0.875, 0.8889, 0.875, 0.8889, 0.75, 0.8853, 0.4113, 0.75, 0.4605, 0.75, 0.49, 0.9043, 0.4339, 0.9573, 0.2866, 0.8853, 0.4113, 0.9043, 0.4339, 0.9864, 0.2917, 0.9323, 0.1447, 0.9573, 0.2866, 0.9864, 0.2917, 0.9578, 0.13, 0.822, 0.05215, 0.9323, 0.1447, 0.9578, 0.13, 0.8321, 0.02447, 0.678, 0.05215, 0.822, 0.05215, 0.8321, 0.02447, 0.6679, 0.02447, 0.5677, 0.1447, 0.678, 0.05215, 0.6679, 0.02447, 0.5422, 0.13, 0.5427, 0.2866, 0.5677, 0.1447, 0.5422, 0.13, 0.5136, 0.2917, 0.6147, 0.4113, 0.5427, 0.2866, 0.5136, 0.2917, 0.5957, 0.4339, 0.75, 0.4605, 0.6147, 0.4113, 0.5957, 0.4339, 0.75, 0.49])
me_cylinder.use_remesh_preserve_volume = False
me_cylinder.use_remesh_preserve_attributes = False
me_cylinder.use_mirror_vertex_groups = False
me_cylinder.update()

# ---- objects
ob_cap_001 = bpy.data.objects.new('Cap.001', me_cylinder_002)
ob_stem_001 = bpy.data.objects.new('Stem.001', me_cylinder_003)
ob_cap_002 = bpy.data.objects.new('Cap.002', me_cylinder_004)
ob_cap_003 = bpy.data.objects.new('Cap.003', me_cylinder_005)
ob_cap = bpy.data.objects.new('Cap', me_cylinder_001)
ob_stem = bpy.data.objects.new('Stem', me_cylinder)

# ---- transforms, parenting, visibility, modifiers, constraints
ob_cap_001.location = (0.0, 0.0, 7.449)
ob_cap_001.rotation_euler = (0.002092, -0.0, 0.0)
ob_cap_001.scale = (1.083, 1.017, 1.048)
ob_cap_001.lineart.crease_threshold = 0.0
_m = ob_cap_001.modifiers.new('SimpleDeform', 'SIMPLE_DEFORM')
_m.factor = 0.2426
_m.angle = 0.2426
_m = ob_cap_001.modifiers.new('Remesh', 'REMESH')
_m.scale = 0.9002
_m.octree_depth = 3
_m.sharpness = 1.359
_m.use_smooth_shade = True
_m = ob_cap_001.modifiers.new('Displace', 'DISPLACE')
_m.mid_level = 0.6398
_m.strength = 5.96e-08
_m.texture_coords = 'GLOBAL'
_m = ob_cap_001.modifiers.new('Decimate', 'DECIMATE')
_m.decimate_type = 'DISSOLVE'
_m.angle_limit = 0.7906
_m = ob_cap_001.modifiers.new('Wireframe', 'WIREFRAME')
_m.thickness = 0.113
_m.use_even_offset = False
_m.use_relative_offset = True
_m = ob_cap_001.modifiers.new('Subdivision', 'SUBSURF')
_m.uv_smooth = 'PRESERVE_CORNERS'
_m.levels = 2
_m.show_only_control_edges = False
ob_stem_001.location = (-7.09, 29.06, 0.9432)
ob_stem_001.scale = (2.86, 2.86, 5.02)
ob_stem_001.lineart.crease_threshold = 0.0
ob_cap_002.location = (-7.09, 29.06, 6.294)
ob_cap_002.lineart.crease_threshold = 0.0
_m = ob_cap_002.modifiers.new('SimpleDeform', 'SIMPLE_DEFORM')
_m.factor = 0.2426
_m.angle = 0.2426
ob_cap_003.location = (-7.09, 29.06, 6.294)
ob_cap_003.rotation_euler = (0.002092, -0.0, 0.0)
ob_cap_003.scale = (1.083, 1.017, 1.048)
ob_cap_003.lineart.crease_threshold = 0.0
_m = ob_cap_003.modifiers.new('SimpleDeform', 'SIMPLE_DEFORM')
_m.factor = 0.2426
_m.angle = 0.2426
_m = ob_cap_003.modifiers.new('Remesh', 'REMESH')
_m.scale = 0.9002
_m.octree_depth = 3
_m.sharpness = 1.359
_m.use_smooth_shade = True
_m = ob_cap_003.modifiers.new('Displace', 'DISPLACE')
_m.mid_level = 0.6398
_m.strength = 5.96e-08
_m.texture_coords = 'GLOBAL'
_m = ob_cap_003.modifiers.new('Decimate', 'DECIMATE')
_m.decimate_type = 'DISSOLVE'
_m.angle_limit = 0.7906
_m = ob_cap_003.modifiers.new('Wireframe', 'WIREFRAME')
_m.thickness = 0.113
_m.use_even_offset = False
_m.use_relative_offset = True
_m = ob_cap_003.modifiers.new('Subdivision', 'SUBSURF')
_m.uv_smooth = 'PRESERVE_CORNERS'
_m.levels = 2
_m.show_only_control_edges = False
ob_cap.location = (0.0, 0.0, 7.449)
ob_cap.lineart.crease_threshold = 0.0
_m = ob_cap.modifiers.new('SimpleDeform', 'SIMPLE_DEFORM')
_m.factor = 0.2426
_m.angle = 0.2426
ob_stem.location = (0.0, 0.0, 2.099)
ob_stem.scale = (2.86, 2.86, 5.02)
ob_stem.lineart.crease_threshold = 0.0

# ---- collection membership
scene.collection.objects.link(ob_cap_001)
scene.collection.objects.link(ob_stem_001)
scene.collection.objects.link(ob_cap_002)
scene.collection.objects.link(ob_cap_003)
col_shroom_1.objects.link(ob_cap)
col_shroom_1.objects.link(ob_stem)

# ---- scene / render settings (as saved in the file)
scene.frame_start = 1; scene.frame_end = 250; scene.frame_set(1)
scene.render.engine = 'BLENDER_EEVEE_NEXT'
scene.cycles.use_denoising = False
scene.cycles.samples = 128
scene.cycles.sampling_pattern = 'TABULATED_SOBOL'
scene.cycles.use_adaptive_sampling = False
scene.cycles.use_light_tree = False
scene.view_settings.view_transform = 'Filmic'
bpy.context.view_layer.update()

# ---- added for rendering (the .blend has no active camera and no usable light): camera, sun
cam_auto = bpy.data.cameras.new('AutoCamera')
cam_auto.lens = 50.0
cam_auto.sensor_width = 36.0
cam_auto.clip_end = 1000.0
ob_auto_camera = bpy.data.objects.new('AutoCamera', cam_auto)
scene.collection.objects.link(ob_auto_camera)
ob_auto_camera.location = (44.3483, -43.38, 41.4363)
ob_auto_camera.rotation_euler = (1.09748, -7.21219e-08, 0.694738)
scene.camera = ob_auto_camera
light_auto_sun = bpy.data.lights.new('AutoSun', 'SUN')
light_auto_sun.energy = 3.0
light_auto_sun.angle = 0.0523599
ob_auto_sun = bpy.data.objects.new('AutoSun', light_auto_sun)
scene.collection.objects.link(ob_auto_sun)
ob_auto_sun.rotation_euler = (0.872665, 0.174533, 0.523599)
bpy.context.view_layer.update()
